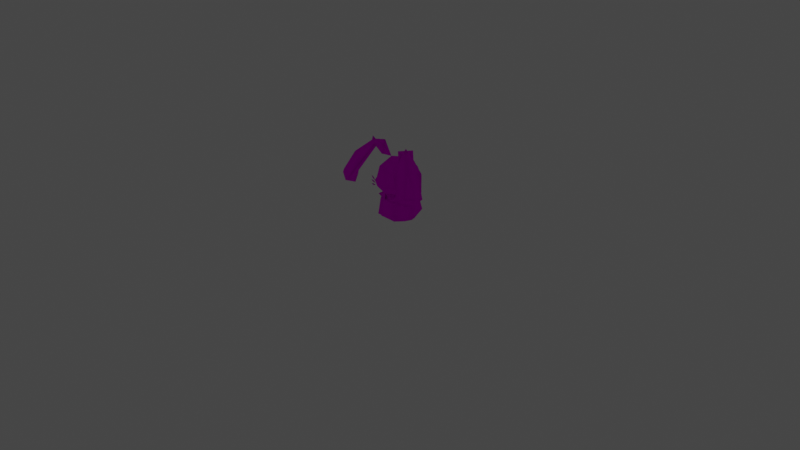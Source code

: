 # Source: rumble-fletchinder.blend  (saved by Blender 3.6.11; exported with 4.5.12 LTS)
import bpy
from mathutils import Matrix  # noqa: F401  (used for matrix-valued properties, if any)

bpy.ops.wm.read_factory_settings(use_empty=True)
scene = bpy.context.scene
scene.name = 'Scene'

# ---- collections
col_collection = bpy.data.collections.new('Collection'); scene.collection.children.link(col_collection)

# ---- images (referenced by path relative to the original .blend; pixels are not part of the script)
import os
ASSET_DIR = os.environ.get("B2B_ASSET_DIR", "")  # directory of the original .blend (textures are referenced by path, not embedded)
HERE = os.path.dirname(os.path.abspath(__file__))  # packed textures are extracted next to this script under _unpacked/

def load_image(name, relpath, width, height, colorspace="sRGB"):
    """Load a texture the original file referenced (path relative to the .blend, or extracted next to this script)."""
    p = next((c for c in (os.path.join(HERE, relpath), os.path.join(ASSET_DIR, relpath)) if relpath and os.path.exists(c)), "")
    if p:
        img = bpy.data.images.load(p, check_existing=True)
        img.name = name
    else:  # same state as the original file: an image datablock whose file is absent (Cycles renders it pink)
        img = bpy.data.images.new(name, width, height)
        img.source = "FILE"
        img.filepath = "//" + (relpath or name)
    img.colorspace_settings.name = colorspace
    return img
img_pii_horuudo_body_c_png = load_image('Pii_HORUUDO_body_C.png', 'Pii_HORUUDO_body_C.png', 1024, 1024, 'sRGB')
img_pii_horubii_body_png_001 = load_image('Pii_HORUBII_body.png.001', 'Pii_HORUBII_body.png', 1024, 1024, 'Non-Color')
img_pii_horuudo_eye_c_png = load_image('Pii_HORUUDO_eye_C.png', 'Pii_HORUUDO_eye_C.png', 1024, 1024, 'sRGB')

# ---- materials (node trees are filled in below, after node groups)
mat_pii_horuudo_body = bpy.data.materials.new('Pii_HORUUDO_body')
mat_pii_horuudo_body.surface_render_method = 'BLENDED'
mat_pii_horuudo_body.blend_method = 'BLEND'
mat_pii_horuudo_body.use_transparency_overlap = False
mat_pii_horuudo_body.show_transparent_back = False
mat_pii_horuudo_body.use_transparent_shadow = False
mat_pii_horuudo_body.diffuse_color = (0.942, 0.942, 0.942, 1.0)
mat_pii_horuudo_body.roughness = 0.5528
mat_pii_horuudo_body.specular_intensity = 1.0
mat_pii_horuudo_body.metallic = 1.0
mat_pii_horuudo_eye = bpy.data.materials.new('Pii_HORUUDO_eye')
mat_pii_horuudo_eye.surface_render_method = 'BLENDED'
mat_pii_horuudo_eye.blend_method = 'BLEND'
mat_pii_horuudo_eye.use_transparency_overlap = False
mat_pii_horuudo_eye.show_transparent_back = False
mat_pii_horuudo_eye.use_transparent_shadow = False
mat_pii_horuudo_eye.diffuse_color = (0.942, 0.942, 0.942, 1.0)
mat_pii_horuudo_eye.roughness = 0.5528
mat_pii_horuudo_eye.specular_intensity = 1.0
mat_pii_horuudo_eye.metallic = 1.0
mat_material = bpy.data.materials.new('Material')
mat_material.alpha_threshold = 0.0
mat_material.use_transparent_shadow = False
mat_material.roughness = 0.5
mat_material.line_color = (0.0, 0.0, 0.0, 1.0)

# ---- material node trees
mat_pii_horuudo_body.use_nodes = True; mat_pii_horuudo_body.node_tree.nodes.clear()
_N = mat_pii_horuudo_body.node_tree.nodes; _L = mat_pii_horuudo_body.node_tree.links
n0 = _N.new('ShaderNodeBsdfPrincipled'); n0.name = 'Principled BSDF'; n0.location = (10, 300)
n0.distribution = 'GGX'
n0.subsurface_method = 'RANDOM_WALK_SKIN'
n0.inputs[2].default_value = 0.0
n0.inputs[3].default_value = 1.45
n0.inputs[13].default_value = 0.0
n0.inputs[27].default_value = (0.0, 0.0, 0.0, 1.0)
n0.inputs[28].default_value = 1.0
n1 = _N.new('ShaderNodeOutputMaterial'); n1.name = 'Material Output'; n1.location = (300, 300)
n2 = _N.new('ShaderNodeNormalMap'); n2.name = 'Normal Map'; n2.location = (-300, -300)
n2.label = 'Normal/Map'
n3 = _N.new('ShaderNodeTexImage'); n3.name = 'Image Texture'; n3.location = (-300, 600)
n3.image = img_pii_horuudo_body_c_png
n3.interpolation = 'Closest'
n3.extension = 'MIRROR'
n4 = _N.new('ShaderNodeTexImage'); n4.name = 'Image Texture.001'; n4.location = (-300, 0)
n4.image = img_pii_horubii_body_png_001
_L.new(n0.outputs[0], n1.inputs[0])
_L.new(n2.outputs[0], n0.inputs[5])
_L.new(n3.outputs[0], n0.inputs[0])
_L.new(n4.outputs[1], n0.inputs[4])
n1.is_active_output = True
mat_pii_horuudo_eye.use_nodes = True; mat_pii_horuudo_eye.node_tree.nodes.clear()
_N = mat_pii_horuudo_eye.node_tree.nodes; _L = mat_pii_horuudo_eye.node_tree.links
n0 = _N.new('ShaderNodeBsdfPrincipled'); n0.name = 'Principled BSDF'; n0.location = (10, 300)
n0.distribution = 'GGX'
n0.subsurface_method = 'RANDOM_WALK_SKIN'
n0.inputs[2].default_value = 0.0
n0.inputs[3].default_value = 1.45
n0.inputs[13].default_value = 0.0
n0.inputs[27].default_value = (0.0, 0.0, 0.0, 1.0)
n0.inputs[28].default_value = 1.0
n1 = _N.new('ShaderNodeOutputMaterial'); n1.name = 'Material Output'; n1.location = (300, 300)
n2 = _N.new('ShaderNodeNormalMap'); n2.name = 'Normal Map'; n2.location = (-300, -300)
n2.label = 'Normal/Map'
n3 = _N.new('ShaderNodeTexImage'); n3.name = 'Image Texture'; n3.location = (-300, 600)
n3.image = img_pii_horuudo_eye_c_png
n3.interpolation = 'Closest'
n3.extension = 'MIRROR'
n4 = _N.new('ShaderNodeTexImage'); n4.name = 'Image Texture.001'; n4.location = (-300, 0)
n4.image = img_pii_horubii_body_png_001
_L.new(n0.outputs[0], n1.inputs[0])
_L.new(n2.outputs[0], n0.inputs[5])
_L.new(n3.outputs[0], n0.inputs[0])
_L.new(n4.outputs[1], n0.inputs[4])
n1.is_active_output = True
mat_material.use_nodes = True; mat_material.node_tree.nodes.clear()
_N = mat_material.node_tree.nodes; _L = mat_material.node_tree.links
n0 = _N.new('ShaderNodeOutputMaterial'); n0.name = 'Material Output'; n0.location = (300, 300)
n1 = _N.new('ShaderNodeBsdfPrincipled'); n1.name = 'Principled BSDF'; n1.location = (10, 300)
n1.distribution = 'GGX'
n1.subsurface_method = 'RANDOM_WALK_SKIN'
n1.inputs[3].default_value = 1.45
n1.inputs[27].default_value = (0.0, 0.0, 0.0, 1.0)
n1.inputs[28].default_value = 1.0
_L.new(n1.outputs[0], n0.inputs[0])
n0.is_active_output = True

# ---- world
world_world = bpy.data.worlds.new('World'); scene.world = world_world
world_world.use_nodes = True; world_world.node_tree.nodes.clear()
_N = world_world.node_tree.nodes; _L = world_world.node_tree.links
n0 = _N.new('ShaderNodeOutputWorld'); n0.name = 'World Output'; n0.location = (300, 300)
n1 = _N.new('ShaderNodeBackground'); n1.name = 'Background'; n1.location = (10, 300)
n1.inputs[0].default_value = (0.05088, 0.05088, 0.05088, 1.0)
_L.new(n1.outputs[0], n0.inputs[0])
n0.is_active_output = True
world_world.color = (0.05088, 0.05088, 0.05088)
world_world.use_sun_shadow = False
world_world.sun_shadow_jitter_overblur = 0.0

# ---- cameras
cam_camera = bpy.data.cameras.new('Camera')
cam_camera.clip_end = 100.0
cam_camera.ortho_scale = 7.314

# ---- lights
light_light = bpy.data.lights.new('Light', 'POINT')
light_light.transmission_factor = 0.0
light_light.energy = 1000.0
light_light.shadow_soft_size = 0.1
light_light.shadow_maximum_resolution = 0.006
light_light.use_absolute_resolution = True

# ---- meshes
me_merged = bpy.data.meshes.new('merged')
me_merged.from_pydata([(0.09522, 0.05525, -0.1964), (0.06791, 0.2974, -0.1451), (-0.06791, 0.2974, -0.1451), (-0.09522, 0.05525, -0.1964), (-5.974e-10, 0.02317, 0.0), (0.09522, 0.05525, 0.1595), (-0.09522, 0.05525, 0.1595), (0.08118, 0.2477, 0.1476), (-0.08118, 0.2477, 0.1476), (-0.09522, 0.05525, -0.1964), (-0.06791, 0.2974, -0.1451), (-0.1624, 0.2477, -2.681e-08), (-0.1904, 0.05525, 0.001021), (-0.08298, 0.0, 0.0), (-0.09522, 0.05525, 0.1595), (-0.08118, 0.2477, 0.1476), (-0.1624, 0.2477, -2.681e-08), (-0.08298, 0.0, 0.0), (-5.974e-10, 0.02317, 0.0), (0.09522, 0.05525, 0.1595), (0.08118, 0.2477, 0.1476), (0.1624, 0.2477, -1.357e-09), (0.1904, 0.05525, 0.001021), (0.08298, 0.0, 0.0), (0.09522, 0.05525, -0.1964), (0.06791, 0.2974, -0.1451), (0.1624, 0.2477, -1.357e-09), (0.08298, 0.0, 0.0), (-5.974e-10, 0.02317, 0.0), (0.06791, 0.2974, -0.1451), (-2.392e-09, 0.3137, -4.228e-09), (-0.06791, 0.2974, -0.1451), (-0.1358, 0.2974, -2.483e-08), (-0.06791, 0.2974, 0.1203), (0.06791, 0.2974, 0.1203), (0.1358, 0.2974, -4.393e-09), (-0.1624, 0.2477, -2.681e-08), (-0.08118, 0.2477, 0.1476), (0.08118, 0.2477, 0.1476), (0.1624, 0.2477, -1.357e-09), (0.1624, 0.2715, 0.1306), (-0.1624, 0.2715, 0.1306), (-0.02686, 0.2618, 0.1681), (-0.1624, 0.2715, 0.1306), (-0.06791, 0.2974, 0.1203), (-0.08118, 0.2477, 0.1476), (-0.02686, 0.2618, 0.1681), (-0.08118, 0.2477, 0.1476), (-0.1624, 0.2715, 0.1306), (0.02686, 0.2618, 0.1681), (0.08118, 0.2477, 0.1476), (0.06791, 0.2974, 0.1203), (0.1624, 0.2715, 0.1306), (0.02686, 0.2618, 0.1681), (0.1624, 0.2715, 0.1306), (0.08118, 0.2477, 0.1476), (-0.1113, 0.07903, -0.2168), (0.1113, 0.07903, -0.2168), (0.09487, 0.2577, -0.1726), (-0.09487, 0.2577, -0.1726), (-0.2167, 0.07903, 0.001225), (-0.1897, 0.2577, -3.22e-08), (0.1897, 0.2577, -3.646e-09), (0.2167, 0.07903, 0.001225), (-7.165e-10, 0.0297, 0.0), (-7.165e-10, 0.0297, 0.0), (-2.868e-09, 0.3041, -3.415e-09), (-2.868e-09, 0.3041, -3.415e-09), (-2.868e-09, 0.3041, -3.415e-09), (-7.165e-10, 0.0297, 0.0), (0.1142, 0.07903, 0.1815), (-0.1142, 0.07903, 0.1815), (-0.09487, 0.2577, 0.1645), (0.09487, 0.2577, 0.1645), (-7.165e-10, 0.0297, 0.0), (-2.868e-09, 0.3041, -3.415e-09), (-0.1897, 0.2577, -3.22e-08), (-2.868e-09, 0.3041, -3.415e-09), (-0.2167, 0.07903, 0.001225), (-7.165e-10, 0.0297, 0.0), (0.2167, 0.07903, 0.001225), (-7.165e-10, 0.0297, 0.0), (0.1897, 0.2577, -3.646e-09), (-2.868e-09, 0.3041, -3.415e-09), (0.1575, 0.4008, 0.175), (0.2051, 0.3915, 0.1598), (0.2051, 0.41, 0.1598), (0.2527, 0.4008, 0.1445), (0.2079, 0.4008, 0.1686), (0.1575, 0.4228, 0.175), (0.2055, 0.4295, 0.1596), (0.2, 0.4471, 0.1614), (0.248, 0.4538, 0.146), (0.2055, 0.4383, 0.1693), (0.1575, 0.3787, 0.175), (0.2014, 0.3573, 0.161), (0.2058, 0.3752, 0.1595), (0.2497, 0.3538, 0.1455), (0.2064, 0.3662, 0.1691), (0.5041, 0.4845, 0.285), (0.3778, 0.6994, 0.2454), (0.4906, 0.497, 0.1714), (0.4485, 0.4811, 0.3505), (0.3337, 0.4874, 0.3562), (0.2388, 0.6431, 0.3029), (0.4146, 0.6538, 0.09573), (0.231, 0.8417, 0.1281), (0.1916, 0.7988, 0.1515), (0.231, 0.8417, 0.1281), (0.2498, 0.8023, 0.08289), (0.1195, 0.7133, 0.1235), (0.2148, 0.7192, 0.01121), (0.1025, 0.6614, 0.009674), (0.2141, 0.763, 0.1096), (0.422, 0.5048, 0.1537), (0.2498, 0.8023, 0.08289), (0.2141, 0.763, 0.1096), (0.4146, 0.6538, 0.09573), (0.4906, 0.497, 0.1714), (0.3046, 0.4976, 0.2919), (0.1916, 0.7988, 0.1515), (0.2388, 0.6431, 0.3029), (0.3337, 0.4874, 0.3562), (0.3455, 0.4356, 0.3737), (0.4325, 0.3905, 0.3323), (0.3135, 0.4013, 0.3039), (0.4401, 0.409, 0.1547), (0.422, 0.5048, 0.1537), (0.3046, 0.4976, 0.2919), (0.4882, 0.3938, 0.2667), (0.5124, 0.4458, 0.1771), (0.4485, 0.4811, 0.3505), (0.5041, 0.4845, 0.285), (0.5124, 0.4458, 0.1771), (0.4906, 0.497, 0.1714), (0.3455, 0.4356, 0.3737), (0.3337, 0.4874, 0.3562), (0.3337, 0.4874, 0.3562), (0.3455, 0.4356, 0.3737), (0.5124, 0.4458, 0.1771), (0.4906, 0.497, 0.1714), (0.231, 0.8417, 0.1281), (0.1039, 0.8029, 0.1149), (0.1992, 0.8087, 0.002619), (0.2498, 0.8023, 0.08289), (0.1916, 0.7988, 0.1515), (0.1025, 0.6614, 0.009674), (0.2148, 0.7192, 0.01121), (0.1195, 0.7133, 0.1235), (0.2148, 0.7192, 0.01121), (0.2498, 0.8023, 0.08289), (0.2498, 0.8023, 0.08289), (0.2141, 0.763, 0.1096), (0.1195, 0.7133, 0.1235), (0.1916, 0.7988, 0.1515), (0.1916, 0.7988, 0.1515), (0.2018, 0.8165, 0.1019), (0.2354, 0.8756, 0.1336), (0.2049, 0.808, 0.1452), (0.2049, 0.808, 0.1452), (0.2354, 0.8756, 0.1336), (0.2485, 0.8021, 0.1409), (0.2485, 0.8021, 0.1409), (0.2354, 0.8756, 0.1336), (0.2453, 0.8105, 0.09759), (0.2453, 0.8105, 0.09759), (0.2354, 0.8756, 0.1336), (0.2018, 0.8165, 0.1019), (-0.1575, 0.4008, 0.175), (-0.2051, 0.41, 0.1598), (-0.2051, 0.3915, 0.1598), (-0.2527, 0.4008, 0.1445), (-0.2079, 0.4008, 0.1686), (-0.1575, 0.4228, 0.175), (-0.2, 0.4471, 0.1614), (-0.2055, 0.4295, 0.1596), (-0.248, 0.4538, 0.146), (-0.2055, 0.4383, 0.1693), (-0.1575, 0.3787, 0.175), (-0.2058, 0.3752, 0.1595), (-0.2014, 0.3573, 0.161), (-0.2497, 0.3538, 0.1455), (-0.2064, 0.3662, 0.1691), (-0.5041, 0.4845, 0.285), (-0.4906, 0.497, 0.1714), (-0.3778, 0.6994, 0.2454), (-0.4485, 0.4811, 0.3505), (-0.3337, 0.4874, 0.3562), (-0.2388, 0.6431, 0.3029), (-0.4146, 0.6538, 0.09573), (-0.231, 0.8417, 0.1281), (-0.1916, 0.7988, 0.1515), (-0.2498, 0.8023, 0.08289), (-0.231, 0.8417, 0.1281), (-0.1195, 0.7133, 0.1235), (-0.1025, 0.6614, 0.009674), (-0.2148, 0.7192, 0.01121), (-0.2141, 0.763, 0.1096), (-0.422, 0.5048, 0.1537), (-0.2141, 0.763, 0.1096), (-0.2498, 0.8023, 0.08289), (-0.4146, 0.6538, 0.09573), (-0.4906, 0.497, 0.1714), (-0.3046, 0.4976, 0.2919), (-0.1916, 0.7988, 0.1515), (-0.2388, 0.6431, 0.3029), (-0.3337, 0.4874, 0.3562), (-0.3455, 0.4356, 0.3737), (-0.3135, 0.4013, 0.3039), (-0.4325, 0.3905, 0.3323), (-0.4401, 0.409, 0.1547), (-0.422, 0.5048, 0.1537), (-0.3046, 0.4976, 0.2919), (-0.4882, 0.3938, 0.2667), (-0.5124, 0.4458, 0.1771), (-0.4485, 0.4811, 0.3505), (-0.5041, 0.4845, 0.285), (-0.5124, 0.4458, 0.1771), (-0.4906, 0.497, 0.1714), (-0.3455, 0.4356, 0.3737), (-0.3337, 0.4874, 0.3562), (-0.3337, 0.4874, 0.3562), (-0.3455, 0.4356, 0.3737), (-0.5124, 0.4458, 0.1771), (-0.4906, 0.497, 0.1714), (-0.231, 0.8417, 0.1281), (-0.1992, 0.8087, 0.002619), (-0.1039, 0.8029, 0.1149), (-0.2498, 0.8023, 0.08289), (-0.1916, 0.7988, 0.1515), (-0.1025, 0.6614, 0.009674), (-0.2148, 0.7192, 0.01121), (-0.1195, 0.7133, 0.1235), (-0.2498, 0.8023, 0.08289), (-0.2148, 0.7192, 0.01121), (-0.2498, 0.8023, 0.08289), (-0.2141, 0.763, 0.1096), (-0.1916, 0.7988, 0.1515), (-0.1195, 0.7133, 0.1235), (-0.1916, 0.7988, 0.1515), (-0.2018, 0.8165, 0.1019), (-0.2049, 0.808, 0.1452), (-0.2354, 0.8756, 0.1336), (-0.2049, 0.808, 0.1452), (-0.2485, 0.8021, 0.1409), (-0.2354, 0.8756, 0.1336), (-0.2485, 0.8021, 0.1409), (-0.2453, 0.8105, 0.09759), (-0.2354, 0.8756, 0.1336), (-0.2453, 0.8105, 0.09759), (-0.2018, 0.8165, 0.1019), (-0.2354, 0.8756, 0.1336), (0.0, 0.2945, 0.001482), (0.0, 0.3161, -0.1046), (-0.1253, 0.3217, 0.001482), (0.0, 0.3161, -0.1046), (-0.1477, 0.396, -0.1529), (-4.924e-10, 0.362, -0.1948), (-9.848e-10, 0.4476, -0.2133), (-0.1449, 0.4888, -0.1612), (-0.2033, 0.48, 0.001482), (-0.1997, 0.385, 0.001482), (-0.1253, 0.3217, 0.001482), (-0.1918, 0.4178, 0.06417), (-0.164, 0.458, 0.1509), (-0.1262, 0.5815, -0.1304), (0.0, 0.5177, -0.1819), (-0.1803, 0.5815, 0.001482), (-0.138, 0.5815, 0.1362), (0.0, 0.6425, -0.128), (-0.1091, 0.6581, 0.001482), (-0.1091, 0.6581, 0.001482), (0.0, 0.6823, 0.001482), (-0.1091, 0.6581, 0.001482), (-0.1091, 0.6581, 0.001482), (0.0, 0.6631, 0.1141), (0.0, 0.6823, 0.001482), (-0.1091, 0.6581, 0.001482), (0.0, 0.6631, 0.1141), (0.0, 0.5815, 0.195), (0.0, 0.2945, 0.001482), (-0.1253, 0.3217, 0.001482), (0.0, 0.3257, 0.1563), (-0.1627, 0.3539, 0.1475), (-0.1997, 0.385, 0.001482), (-9.848e-10, 0.3734, 0.2208), (-0.1918, 0.4178, 0.06417), (-0.1843, 0.4202, 0.1606), (-0.164, 0.458, 0.1509), (-0.1152, 0.4291, 0.2007), (-2.848e-10, 0.4143, 0.2315), (-0.08873, 0.4657, 0.1899), (0.0, 0.4364, 0.2168), (0.0, 0.2945, 0.001482), (0.0, 0.3257, 0.1563), (0.1253, 0.3217, 0.001482), (0.1627, 0.3539, 0.1475), (-9.848e-10, 0.3734, 0.2208), (0.1997, 0.385, 0.001482), (0.1918, 0.4178, 0.06417), (0.1843, 0.4202, 0.1606), (0.164, 0.458, 0.1509), (0.1152, 0.4291, 0.2007), (-2.848e-10, 0.4143, 0.2315), (0.08873, 0.4657, 0.1899), (0.0, 0.4364, 0.2168), (0.0, 0.2945, 0.001482), (0.1253, 0.3217, 0.001482), (0.0, 0.3161, -0.1046), (0.1477, 0.396, -0.1529), (0.0, 0.3161, -0.1046), (-4.924e-10, 0.362, -0.1948), (-9.848e-10, 0.4476, -0.2133), (0.1449, 0.4888, -0.1612), (0.2033, 0.48, 0.001482), (0.1997, 0.385, 0.001482), (0.1253, 0.3217, 0.001482), (0.1918, 0.4178, 0.06417), (0.164, 0.458, 0.1509), (0.138, 0.5815, 0.1362), (0.1803, 0.5815, 0.001482), (0.1262, 0.5815, -0.1304), (0.1091, 0.6581, 0.001482), (0.0, 0.5177, -0.1819), (0.0, 0.6425, -0.128), (0.1091, 0.6581, 0.001482), (0.0, 0.5815, 0.195), (0.0, 0.6631, 0.1141), (0.0, 0.6631, 0.1141), (0.1091, 0.6581, 0.001482), (0.0, 0.6823, 0.001482), (0.1091, 0.6581, 0.001482), (0.0, 0.6823, 0.001482), (0.1091, 0.6581, 0.001482), (-2.384e-08, 0.2099, -0.3147), (-2.384e-08, 0.1845, -0.2475), (-0.02297, 0.1667, -0.262), (-2.921e-08, 0.1235, -0.2093), (0.02297, 0.1667, -0.262), (-2.384e-08, 0.149, -0.2766), (-2.921e-08, 0.1235, -0.2093), (-2.384e-08, 0.149, -0.2766), (-2.384e-08, 0.1845, -0.2475), (-2.384e-08, 0.2099, -0.3147), (0.0119, 0.1354, -0.2451), (-1.513e-08, 0.1256, -0.2112), (-0.0119, 0.1354, -0.2451), (-1.235e-08, 0.1452, -0.279), (-1.235e-08, 0.124, -0.2484), (-1.235e-08, 0.1452, -0.279), (-0.0119, 0.1354, -0.2451), (-1.513e-08, 0.1256, -0.2112), (0.0119, 0.1354, -0.2451), (-1.235e-08, 0.124, -0.2484), (-1.513e-08, 0.1256, -0.2112), (0.0, 0.4364, 0.2168), (-0.08873, 0.4657, 0.1899), (0.0, 0.5815, 0.195), (-0.138, 0.5815, 0.1362), (-0.164, 0.458, 0.1509), (0.0, 0.4364, 0.2168), (0.0, 0.5815, 0.195), (0.08873, 0.4657, 0.1899), (0.138, 0.5815, 0.1362), (0.164, 0.458, 0.1509)], [], [(2, 1, 0), (3, 2, 0), (0, 4, 3), (6, 4, 5), (5, 7, 6), (7, 8, 6), (11, 10, 9), (12, 11, 9), (9, 13, 12), (12, 13, 14), (14, 15, 12), (15, 16, 12), (9, 18, 17), (17, 18, 14), (21, 20, 19), (22, 21, 19), (19, 23, 22), (22, 23, 24), (24, 25, 22), (25, 26, 22), (19, 28, 27), (27, 28, 24), (31, 30, 29), (32, 30, 31), (33, 30, 32), (34, 30, 33), (35, 30, 34), (29, 30, 35), (36, 32, 31), (34, 33, 37), (38, 34, 37), (29, 35, 39), (40, 39, 35), (38, 39, 40), (40, 35, 34), (36, 41, 32), (36, 37, 41), (41, 33, 32), (44, 43, 42), (45, 44, 42), (48, 47, 46), (51, 50, 49), (52, 51, 49), (55, 54, 53), (58, 57, 56), (59, 58, 56), (59, 56, 60), (61, 59, 60), (58, 62, 57), (62, 63, 57), (57, 64, 56), (65, 60, 56), (59, 66, 58), (61, 67, 59), (58, 68, 62), (63, 69, 57), (72, 71, 70), (73, 72, 70), (71, 74, 70), (73, 75, 72), (72, 76, 71), (72, 77, 76), (76, 78, 71), (79, 71, 78), (73, 70, 80), (80, 70, 81), (82, 73, 80), (82, 83, 73), (86, 85, 84), (86, 87, 85), (88, 86, 84), (88, 87, 86), (88, 84, 85), (87, 88, 85), (91, 90, 89), (91, 92, 90), (93, 91, 89), (93, 92, 91), (93, 89, 90), (92, 93, 90), (96, 95, 94), (96, 97, 95), (98, 96, 94), (98, 97, 96), (98, 94, 95), (97, 98, 95), (101, 100, 99), (99, 100, 102), (102, 100, 103), (104, 103, 100), (105, 100, 101), (106, 100, 105), (106, 104, 100), (104, 106, 107), (109, 108, 105), (112, 111, 110), (113, 110, 111), (116, 115, 114), (115, 117, 114), (118, 114, 117), (119, 116, 114), (119, 120, 116), (119, 121, 120), (121, 119, 122), (125, 124, 123), (125, 126, 124), (127, 126, 125), (128, 127, 125), (124, 126, 129), (129, 126, 130), (123, 124, 131), (129, 131, 124), (129, 132, 131), (130, 132, 129), (126, 127, 133), (133, 127, 134), (135, 128, 125), (135, 136, 128), (138, 131, 137), (140, 132, 139), (143, 142, 141), (144, 143, 141), (142, 145, 141), (143, 146, 142), (143, 147, 146), (146, 148, 142), (150, 149, 143), (152, 149, 151), (154, 153, 152), (142, 153, 155), (158, 157, 156), (161, 160, 159), (164, 163, 162), (167, 166, 165), (170, 169, 168), (171, 169, 170), (169, 172, 168), (171, 172, 169), (168, 172, 170), (172, 171, 170), (175, 174, 173), (176, 174, 175), (174, 177, 173), (176, 177, 174), (173, 177, 175), (177, 176, 175), (180, 179, 178), (181, 179, 180), (179, 182, 178), (181, 182, 179), (178, 182, 180), (182, 181, 180), (185, 184, 183), (185, 183, 186), (185, 186, 187), (187, 188, 185), (185, 189, 184), (185, 190, 189), (188, 190, 185), (190, 188, 191), (193, 192, 189), (196, 195, 194), (194, 197, 196), (200, 199, 198), (201, 200, 198), (198, 202, 201), (199, 203, 198), (204, 203, 199), (205, 203, 204), (203, 205, 206), (209, 208, 207), (210, 208, 209), (210, 211, 208), (211, 212, 208), (210, 209, 213), (210, 213, 214), (209, 207, 215), (215, 213, 209), (216, 213, 215), (216, 214, 213), (211, 210, 217), (211, 217, 218), (212, 219, 208), (220, 219, 212), (215, 222, 221), (216, 224, 223), (227, 226, 225), (226, 228, 225), (229, 227, 225), (230, 226, 227), (231, 226, 230), (232, 230, 227), (234, 233, 226), (234, 236, 235), (238, 237, 236), (238, 227, 239), (242, 241, 240), (245, 244, 243), (248, 247, 246), (251, 250, 249), (254, 253, 252), (254, 256, 255), (255, 256, 257), (257, 256, 258), (258, 256, 259), (259, 256, 260), (260, 256, 261), (262, 261, 256), (263, 260, 261), (263, 264, 260), (260, 265, 259), (259, 265, 266), (258, 259, 266), (260, 267, 265), (260, 268, 267), (264, 268, 260), (265, 269, 266), (265, 270, 269), (267, 271, 265), (268, 271, 267), (269, 273, 272), (268, 275, 274), (277, 275, 276), (279, 278, 268), (282, 281, 280), (282, 283, 281), (281, 283, 284), (282, 285, 283), (286, 284, 283), (283, 287, 286), (286, 287, 288), (289, 283, 285), (289, 287, 283), (288, 287, 289), (290, 289, 285), (290, 291, 289), (291, 288, 289), (291, 290, 292), (295, 294, 293), (295, 296, 294), (294, 296, 297), (295, 298, 296), (299, 296, 298), (300, 296, 299), (300, 299, 301), (302, 296, 300), (296, 302, 297), (302, 300, 301), (303, 297, 302), (304, 302, 301), (303, 302, 304), (303, 304, 305), (308, 307, 306), (310, 309, 307), (310, 311, 309), (309, 311, 312), (313, 309, 312), (314, 309, 313), (309, 314, 315), (316, 309, 315), (317, 315, 314), (318, 317, 314), (314, 319, 318), (319, 314, 320), (321, 314, 313), (321, 320, 314), (320, 322, 319), (321, 322, 320), (321, 313, 323), (312, 323, 313), (323, 324, 321), (321, 324, 325), (319, 327, 326), (319, 329, 328), (328, 331, 330), (333, 324, 332), (336, 335, 334), (337, 335, 336), (338, 335, 337), (336, 334, 339), (334, 338, 339), (340, 336, 339), (338, 337, 341), (338, 343, 342), (346, 345, 344), (347, 346, 344), (350, 349, 348), (351, 350, 348), (349, 352, 348), (352, 354, 353), (357, 356, 355), (358, 356, 357), (356, 358, 359), (362, 361, 360), (362, 363, 361), (364, 363, 362)])
me_merged.polygons.foreach_set('use_smooth', [True] * 296)
me_merged.polygons.foreach_set('material_index', [0, 0, 0, 0, 0, 0, 0, 0, 0, 0, 0, 0, 0, 0, 0, 0, 0, 0, 0, 0, 0, 0, 0, 0, 0, 0, 0, 0, 0, 0, 0, 0, 0, 0, 0, 0, 0, 0, 0, 0, 0, 0, 0, 0, 0, 0, 0, 0, 0, 0, 0, 0, 0, 0, 0, 0, 0, 0, 0, 0, 0, 0, 0, 0, 0, 0, 0, 0, 0, 0, 0, 0, 0, 0, 0, 0, 0, 0, 0, 0, 0, 0, 0, 0, 0, 0, 0, 0, 0, 0, 0, 0, 0, 0, 0, 0, 0, 0, 0, 0, 0, 0, 0, 0, 0, 0, 0, 0, 0, 0, 0, 0, 0, 0, 0, 0, 0, 0, 0, 0, 0, 0, 0, 0, 0, 0, 0, 0, 0, 0, 0, 0, 0, 0, 0, 0, 0, 0, 0, 0, 0, 0, 0, 0, 0, 0, 0, 0, 0, 0, 0, 0, 0, 0, 0, 0, 0, 0, 0, 0, 0, 0, 0, 0, 0, 0, 0, 0, 0, 0, 0, 0, 0, 0, 0, 0, 0, 0, 0, 0, 0, 0, 0, 0, 0, 0, 0, 0, 0, 0, 0, 0, 0, 0, 0, 0, 0, 0, 0, 0, 0, 0, 0, 0, 0, 0, 0, 0, 0, 0, 0, 0, 0, 0, 0, 0, 0, 0, 0, 0, 0, 0, 0, 0, 0, 0, 0, 0, 0, 0, 0, 0, 0, 0, 0, 0, 0, 0, 0, 0, 0, 0, 0, 0, 0, 0, 0, 0, 0, 0, 0, 0, 0, 0, 0, 0, 0, 0, 0, 0, 0, 0, 0, 0, 0, 0, 0, 0, 0, 0, 0, 0, 0, 0, 0, 0, 0, 0, 0, 0, 0, 0, 0, 0, 0, 0, 0, 0, 0, 0, 1, 1, 1, 1, 1, 1])
_uv = me_merged.uv_layers.new(name='UV0')
_uv.uv.foreach_set('vector', [0.4551, 0.1424, 0.4551, 0.1424, 0.4608, 0.1099, 0.4608, 0.1099, 0.4551, 0.1424, 0.4608, 0.1099, 0.4608, 0.1099, 0.2152, 0.08986, 0.4608, 0.1099, 0.01578, 0.1099, 0.2152, 0.08986, 0.01578, 0.1099, 0.01578, 0.1099, 0.0, 0.1424, 0.01578, 0.1099, 0.0, 0.1424, 0.0, 0.1424, 0.01578, 0.1099, 0.2152, 0.1424, 0.4551, 0.1424, 0.4608, 0.1099, 0.2139, 0.1099, 0.2152, 0.1424, 0.4608, 0.1099, 0.4608, 0.1099, 0.2152, 0.0, 0.2139, 0.1099, 0.2139, 0.1099, 0.2152, 0.0, 0.01578, 0.1099, 0.01578, 0.1099, 0.0, 0.1424, 0.2139, 0.1099, 0.0, 0.1424, 0.2152, 0.1424, 0.2139, 0.1099, 0.4608, 0.1099, 0.2152, 0.08986, 0.2152, 0.0, 0.2152, 0.0, 0.2152, 0.08986, 0.01578, 0.1099, 0.2152, 0.1424, 0.0, 0.1424, 0.01578, 0.1099, 0.2139, 0.1099, 0.2152, 0.1424, 0.01578, 0.1099, 0.01578, 0.1099, 0.2152, 0.0, 0.2139, 0.1099, 0.2139, 0.1099, 0.2152, 0.0, 0.4608, 0.1099, 0.4608, 0.1099, 0.4551, 0.1424, 0.2139, 0.1099, 0.4551, 0.1424, 0.2152, 0.1424, 0.2139, 0.1099, 0.01578, 0.1099, 0.2152, 0.08986, 0.2152, 0.0, 0.2152, 0.0, 0.2152, 0.08986, 0.4608, 0.1099, -0.09318, 0.5727, 0.0, 0.3847, 0.09318, 0.5727, -0.1698, 0.3847, 0.0, 0.3847, -0.09318, 0.5727, -0.08489, 0.2343, 0.0, 0.3847, -0.1698, 0.3847, 0.08489, 0.2343, 0.0, 0.3847, -0.08489, 0.2343, 0.1698, 0.3847, 0.0, 0.3847, 0.08489, 0.2343, 0.09318, 0.5727, 0.0, 0.3847, 0.1698, 0.3847, -0.2029, 0.3847, -0.1698, 0.3847, -0.09318, 0.5727, 0.08489, 0.2343, -0.08489, 0.2343, -0.1015, 0.1793, 0.1015, 0.1793, 0.08489, 0.2343, -0.1015, 0.1793, 0.09318, 0.5727, 0.1698, 0.3847, 0.2029, 0.3847, 0.203, 0.2214, 0.2029, 0.3847, 0.1698, 0.3847, 0.1015, 0.1793, 0.2029, 0.3847, 0.203, 0.2214, 0.203, 0.2214, 0.1698, 0.3847, 0.08489, 0.2343, -0.2029, 0.3847, -0.203, 0.2214, -0.1698, 0.3847, -0.2029, 0.3847, -0.1015, 0.1793, -0.203, 0.2214, -0.203, 0.2214, -0.08489, 0.2343, -0.1698, 0.3847, 0.3119, 0.2267, 0.43, 0.2137, 0.2606, 0.1668, 0.3285, 0.1925, 0.3119, 0.2267, 0.2606, 0.1668, 0.43, 0.2137, 0.3285, 0.1925, 0.2606, 0.1668, 0.3119, 0.2267, 0.3285, 0.1925, 0.2606, 0.1668, 0.43, 0.2137, 0.3119, 0.2267, 0.2606, 0.1668, 0.3285, 0.1925, 0.43, 0.2137, 0.2606, 0.1668, 0.07303, 0.926, 0.1016, 0.7027, -0.1016, 0.7027, -0.07303, 0.926, 0.07303, 0.926, -0.1016, 0.7027, -0.07303, 0.926, -0.1016, 0.7027, -0.2708, 0.7027, -0.2372, 0.926, -0.07303, 0.926, -0.2708, 0.7027, 0.07303, 0.926, 0.2372, 0.926, 0.1016, 0.7027, 0.2372, 0.926, 0.2708, 0.7027, 0.1016, 0.7027, 0.1016, 0.7027, 2.98e-08, 0.641, -0.1016, 0.7027, 2.98e-08, 0.641, -0.2708, 0.7027, -0.1016, 0.7027, -0.07303, 0.926, 2.98e-08, 0.984, 0.07303, 0.926, -0.2372, 0.926, 2.98e-08, 0.984, -0.07303, 0.926, 0.07303, 0.926, 2.98e-08, 0.984, 0.2372, 0.926, 0.2708, 0.7027, 2.98e-08, 0.641, 0.1016, 0.7027, -0.07303, 0.926, -0.1043, 0.7027, 0.1043, 0.7027, 0.07303, 0.926, -0.07303, 0.926, 0.1043, 0.7027, -0.1043, 0.7027, 2.98e-08, 0.641, 0.1043, 0.7027, 0.07303, 0.926, 2.98e-08, 0.984, -0.07303, 0.926, -0.07303, 0.926, -0.2372, 0.926, -0.1043, 0.7027, -0.07303, 0.926, 2.98e-08, 0.984, -0.2372, 0.926, -0.2372, 0.926, -0.2708, 0.7027, -0.1043, 0.7027, 2.98e-08, 0.641, -0.1043, 0.7027, -0.2708, 0.7027, 0.07303, 0.926, 0.1043, 0.7027, 0.2708, 0.7027, 0.2708, 0.7027, 0.1043, 0.7027, 2.98e-08, 0.641, 0.2372, 0.926, 0.07303, 0.926, 0.2708, 0.7027, 0.2372, 0.926, 2.98e-08, 0.984, 0.07303, 0.926, 0.8108, 0.3132, 0.8108, 0.3009, 0.7792, 0.307, 0.8108, 0.3132, 0.8424, 0.307, 0.8108, 0.3009, 0.8127, 0.307, 0.8108, 0.3132, 0.7792, 0.307, 0.8127, 0.307, 0.8424, 0.307, 0.8108, 0.3132, 0.8127, 0.307, 0.7792, 0.307, 0.8108, 0.3009, 0.8424, 0.307, 0.8127, 0.307, 0.8108, 0.3009, 0.8074, 0.3378, 0.8111, 0.3261, 0.7792, 0.3216, 0.8074, 0.3378, 0.8393, 0.3423, 0.8111, 0.3261, 0.8111, 0.332, 0.8074, 0.3378, 0.7792, 0.3216, 0.8111, 0.332, 0.8393, 0.3423, 0.8074, 0.3378, 0.8111, 0.332, 0.7792, 0.3216, 0.8111, 0.3261, 0.8393, 0.3423, 0.8111, 0.332, 0.8111, 0.3261, 0.8113, 0.29, 0.8083, 0.2781, 0.7792, 0.2923, 0.8113, 0.29, 0.8404, 0.2758, 0.8083, 0.2781, 0.8117, 0.284, 0.8113, 0.29, 0.7792, 0.2923, 0.8117, 0.284, 0.8404, 0.2758, 0.8113, 0.29, 0.8117, 0.284, 0.7792, 0.2923, 0.8083, 0.2781, 0.8404, 0.2758, 0.8117, 0.284, 0.8083, 0.2781, 0.9914, 0.6653, 0.875, 0.8177, 0.91, 0.6189, 0.91, 0.6189, 0.875, 0.8177, 0.84, 0.6189, 0.84, 0.6189, 0.875, 0.8177, 0.7586, 0.6653, 0.752, 0.8177, 0.7586, 0.6653, 0.875, 0.8177, 0.998, 0.8177, 0.875, 0.8177, 0.9914, 0.6653, 0.875, 1.0, 0.875, 0.8177, 0.998, 0.8177, 0.875, 1.0, 0.752, 0.8177, 0.875, 0.8177, 0.752, 0.8177, 0.875, 1.0, 0.8243, 0.9805, 0.9257, 0.9805, 0.875, 1.0, 0.998, 0.8177, 0.8144, 0.4011, 0.8737, 0.477, 0.7551, 0.477, 0.8144, 0.5414, 0.7551, 0.477, 0.8737, 0.477, 0.625, 0.9609, 0.5821, 0.9805, 0.551, 0.7016, 0.5821, 0.9805, 0.505, 0.8177, 0.551, 0.7016, 0.5055, 0.673, 0.551, 0.7016, 0.505, 0.8177, 0.699, 0.7016, 0.625, 0.9609, 0.551, 0.7016, 0.699, 0.7016, 0.6679, 0.9805, 0.625, 0.9609, 0.699, 0.7016, 0.745, 0.8177, 0.6679, 0.9805, 0.745, 0.8177, 0.699, 0.7016, 0.7445, 0.673, 0.8073, 0.09805, 0.8504, 0.1621, 0.7838, 0.1567, 0.8073, 0.09805, 0.9424, 0.09805, 0.8504, 0.1621, 0.9372, 0.03065, 0.9424, 0.09805, 0.8073, 0.09805, 0.8125, 0.03065, 0.9372, 0.03065, 0.8073, 0.09805, 0.8504, 0.1621, 0.9424, 0.09805, 0.8993, 0.1621, 0.8993, 0.1621, 0.9424, 0.09805, 0.966, 0.1567, 0.7838, 0.1567, 0.8504, 0.1621, 0.8428, 0.2193, 0.8993, 0.1621, 0.8428, 0.2193, 0.8504, 0.1621, 0.8993, 0.1621, 0.9069, 0.2193, 0.8428, 0.2193, 0.966, 0.1567, 0.9069, 0.2193, 0.8993, 0.1621, 0.9424, 0.09805, 0.9372, 0.03065, 0.9983, 0.07801, 0.9983, 0.07801, 0.9372, 0.03065, 0.99, 0.04929, 0.7514, 0.07801, 0.8125, 0.03065, 0.8073, 0.09805, 0.7514, 0.07801, 0.7597, 0.04929, 0.8125, 0.03065, 0.7838, 0.1567, 0.8428, 0.2193, 0.7701, 0.193, 0.9796, 0.193, 0.9069, 0.2193, 0.966, 0.1567, 0.9969, 0.4048, 0.8781, 0.4048, 0.9375, 0.3193, 0.9738, 0.3487, 0.9969, 0.4048, 0.9375, 0.3193, 0.8781, 0.4048, 0.9012, 0.3487, 0.9375, 0.3193, 0.9969, 0.4048, 0.9375, 0.5189, 0.8781, 0.4048, 0.9969, 0.4048, 0.9968, 0.4365, 0.9375, 0.5189, 0.9375, 0.5189, 0.8782, 0.4365, 0.8781, 0.4048, 0.9738, 0.3487, 0.9968, 0.4365, 0.9969, 0.4048, 0.9375, 0.3732, 0.9968, 0.4365, 0.9738, 0.3487, 0.9012, 0.3487, 0.8782, 0.4365, 0.9375, 0.3732, 0.8781, 0.4048, 0.8782, 0.4365, 0.9012, 0.3487, 0.9234, 0.5343, 0.9375, 0.5907, 0.9093, 0.5343, 0.9375, 0.5343, 0.9375, 0.5907, 0.9234, 0.5343, 0.9516, 0.5343, 0.9375, 0.5907, 0.9375, 0.5343, 0.9657, 0.5343, 0.9375, 0.5907, 0.9516, 0.5343, 0.8108, 0.3009, 0.8108, 0.3132, 0.7792, 0.307, 0.8424, 0.307, 0.8108, 0.3132, 0.8108, 0.3009, 0.8108, 0.3132, 0.8127, 0.307, 0.7792, 0.307, 0.8424, 0.307, 0.8127, 0.307, 0.8108, 0.3132, 0.7792, 0.307, 0.8127, 0.307, 0.8108, 0.3009, 0.8127, 0.307, 0.8424, 0.307, 0.8108, 0.3009, 0.8111, 0.3261, 0.8074, 0.3378, 0.7792, 0.3216, 0.8393, 0.3423, 0.8074, 0.3378, 0.8111, 0.3261, 0.8074, 0.3378, 0.8111, 0.332, 0.7792, 0.3216, 0.8393, 0.3423, 0.8111, 0.332, 0.8074, 0.3378, 0.7792, 0.3216, 0.8111, 0.332, 0.8111, 0.3261, 0.8111, 0.332, 0.8393, 0.3423, 0.8111, 0.3261, 0.8083, 0.2781, 0.8113, 0.29, 0.7792, 0.2923, 0.8404, 0.2758, 0.8113, 0.29, 0.8083, 0.2781, 0.8113, 0.29, 0.8117, 0.284, 0.7792, 0.2923, 0.8404, 0.2758, 0.8117, 0.284, 0.8113, 0.29, 0.7792, 0.2923, 0.8117, 0.284, 0.8083, 0.2781, 0.8117, 0.284, 0.8404, 0.2758, 0.8083, 0.2781, 0.875, 0.8177, 0.9914, 0.6653, 0.91, 0.6189, 0.875, 0.8177, 0.91, 0.6189, 0.84, 0.6189, 0.875, 0.8177, 0.84, 0.6189, 0.7586, 0.6653, 0.7586, 0.6653, 0.752, 0.8177, 0.875, 0.8177, 0.875, 0.8177, 0.998, 0.8177, 0.9914, 0.6653, 0.875, 0.8177, 0.875, 1.0, 0.998, 0.8177, 0.752, 0.8177, 0.875, 1.0, 0.875, 0.8177, 0.875, 1.0, 0.752, 0.8177, 0.8243, 0.9805, 0.875, 1.0, 0.9257, 0.9805, 0.998, 0.8177, 0.8737, 0.477, 0.8144, 0.4011, 0.7551, 0.477, 0.7551, 0.477, 0.8144, 0.5414, 0.8737, 0.477, 0.5821, 0.9805, 0.625, 0.9609, 0.551, 0.7016, 0.505, 0.8177, 0.5821, 0.9805, 0.551, 0.7016, 0.551, 0.7016, 0.5055, 0.673, 0.505, 0.8177, 0.625, 0.9609, 0.699, 0.7016, 0.551, 0.7016, 0.6679, 0.9805, 0.699, 0.7016, 0.625, 0.9609, 0.745, 0.8177, 0.699, 0.7016, 0.6679, 0.9805, 0.699, 0.7016, 0.745, 0.8177, 0.7445, 0.673, 0.8504, 0.1621, 0.8073, 0.09805, 0.7838, 0.1567, 0.9424, 0.09805, 0.8073, 0.09805, 0.8504, 0.1621, 0.9424, 0.09805, 0.9372, 0.03065, 0.8073, 0.09805, 0.9372, 0.03065, 0.8125, 0.03065, 0.8073, 0.09805, 0.9424, 0.09805, 0.8504, 0.1621, 0.8993, 0.1621, 0.9424, 0.09805, 0.8993, 0.1621, 0.966, 0.1567, 0.8504, 0.1621, 0.7838, 0.1567, 0.8428, 0.2193, 0.8428, 0.2193, 0.8993, 0.1621, 0.8504, 0.1621, 0.9069, 0.2193, 0.8993, 0.1621, 0.8428, 0.2193, 0.9069, 0.2193, 0.966, 0.1567, 0.8993, 0.1621, 0.9372, 0.03065, 0.9424, 0.09805, 0.9983, 0.07801, 0.9372, 0.03065, 0.9983, 0.07801, 0.99, 0.04929, 0.8125, 0.03065, 0.7514, 0.07801, 0.8073, 0.09805, 0.7597, 0.04929, 0.7514, 0.07801, 0.8125, 0.03065, 0.8428, 0.2193, 0.7838, 0.1567, 0.7701, 0.193, 0.9069, 0.2193, 0.9796, 0.193, 0.966, 0.1567, 0.8781, 0.4048, 0.9969, 0.4048, 0.9375, 0.3193, 0.9969, 0.4048, 0.9738, 0.3487, 0.9375, 0.3193, 0.9012, 0.3487, 0.8781, 0.4048, 0.9375, 0.3193, 0.9375, 0.5189, 0.9969, 0.4048, 0.8781, 0.4048, 0.9968, 0.4365, 0.9969, 0.4048, 0.9375, 0.5189, 0.8782, 0.4365, 0.9375, 0.5189, 0.8781, 0.4048, 0.9968, 0.4365, 0.9738, 0.3487, 0.9969, 0.4048, 0.9968, 0.4365, 0.9375, 0.3732, 0.9738, 0.3487, 0.8782, 0.4365, 0.9012, 0.3487, 0.9375, 0.3732, 0.8782, 0.4365, 0.8781, 0.4048, 0.9012, 0.3487, 0.9375, 0.5907, 0.9234, 0.5343, 0.9093, 0.5343, 0.9375, 0.5907, 0.9375, 0.5343, 0.9234, 0.5343, 0.9375, 0.5907, 0.9516, 0.5343, 0.9375, 0.5343, 0.9375, 0.5907, 0.9657, 0.5343, 0.9516, 0.5343, 0.6888, 0.5332, 0.7074, 0.5323, 0.6888, 0.5285, 0.6888, 0.5332, 0.7159, 0.5463, 0.7074, 0.5323, 0.7074, 0.5323, 0.7159, 0.5463, 0.7233, 0.5403, 0.7233, 0.5403, 0.7159, 0.5463, 0.7265, 0.5553, 0.7265, 0.5553, 0.7159, 0.5463, 0.7174, 0.5626, 0.7174, 0.5626, 0.7159, 0.5463, 0.6888, 0.561, 0.6888, 0.561, 0.7159, 0.5463, 0.6888, 0.5444, 0.6888, 0.5332, 0.6888, 0.5444, 0.7159, 0.5463, 0.6778, 0.5501, 0.6888, 0.561, 0.6888, 0.5444, 0.6778, 0.5501, 0.6626, 0.5572, 0.6888, 0.561, 0.6888, 0.561, 0.712, 0.5788, 0.7174, 0.5626, 0.7174, 0.5626, 0.712, 0.5788, 0.721, 0.5676, 0.7265, 0.5553, 0.7174, 0.5626, 0.721, 0.5676, 0.6888, 0.561, 0.6888, 0.5788, 0.712, 0.5788, 0.6888, 0.561, 0.6652, 0.5788, 0.6888, 0.5788, 0.6626, 0.5572, 0.6652, 0.5788, 0.6888, 0.561, 0.712, 0.5788, 0.7116, 0.5895, 0.721, 0.5676, 0.712, 0.5788, 0.6888, 0.5923, 0.7116, 0.5895, 0.6888, 0.5788, 0.6888, 0.5923, 0.712, 0.5788, 0.6652, 0.5788, 0.6888, 0.5923, 0.6888, 0.5788, 0.7116, 0.5895, 0.6888, 0.5923, 0.6888, 0.5965, 0.6652, 0.5788, 0.6691, 0.5932, 0.6888, 0.5923, 0.6888, 0.5923, 0.6691, 0.5932, 0.6888, 0.5965, 0.6549, 0.5788, 0.6691, 0.5932, 0.6652, 0.5788, 0.3035, 0.4453, 0.4585, 0.2938, 0.3013, 0.264, 0.3035, 0.4453, 0.4901, 0.4798, 0.4585, 0.2938, 0.4585, 0.2938, 0.4901, 0.4798, 0.5674, 0.3479, 0.3035, 0.4453, 0.3035, 0.5216, 0.4901, 0.4798, 0.5636, 0.431, 0.5674, 0.3479, 0.4901, 0.4798, 0.4901, 0.4798, 0.5028, 0.5113, 0.5636, 0.431, 0.5636, 0.431, 0.5028, 0.5113, 0.5214, 0.549, 0.436, 0.5733, 0.4901, 0.4798, 0.3035, 0.5216, 0.436, 0.5733, 0.5028, 0.5113, 0.4901, 0.4798, 0.5214, 0.549, 0.5028, 0.5113, 0.436, 0.5733, 0.3013, 0.5652, 0.436, 0.5733, 0.3035, 0.5216, 0.3013, 0.5652, 0.4222, 0.6351, 0.436, 0.5733, 0.4222, 0.6351, 0.5214, 0.549, 0.436, 0.5733, 0.4222, 0.6351, 0.3013, 0.5652, 0.3013, 0.595, 0.4585, 0.2938, 0.3035, 0.4453, 0.3013, 0.264, 0.4585, 0.2938, 0.4901, 0.4798, 0.3035, 0.4453, 0.3035, 0.4453, 0.4901, 0.4798, 0.3035, 0.5216, 0.4585, 0.2938, 0.5674, 0.3479, 0.4901, 0.4798, 0.5636, 0.431, 0.4901, 0.4798, 0.5674, 0.3479, 0.5028, 0.5113, 0.4901, 0.4798, 0.5636, 0.431, 0.5028, 0.5113, 0.5636, 0.431, 0.5214, 0.549, 0.436, 0.5733, 0.4901, 0.4798, 0.5028, 0.5113, 0.4901, 0.4798, 0.436, 0.5733, 0.3035, 0.5216, 0.436, 0.5733, 0.5028, 0.5113, 0.5214, 0.549, 0.3013, 0.5652, 0.3035, 0.5216, 0.436, 0.5733, 0.4222, 0.6351, 0.436, 0.5733, 0.5214, 0.549, 0.3013, 0.5652, 0.436, 0.5733, 0.4222, 0.6351, 0.3013, 0.5652, 0.4222, 0.6351, 0.3013, 0.595, 0.7074, 0.5323, 0.6888, 0.5332, 0.6888, 0.5285, 0.7074, 0.5323, 0.7159, 0.5463, 0.6888, 0.5332, 0.7074, 0.5323, 0.7233, 0.5403, 0.7159, 0.5463, 0.7159, 0.5463, 0.7233, 0.5403, 0.7265, 0.5553, 0.7174, 0.5626, 0.7159, 0.5463, 0.7265, 0.5553, 0.6888, 0.561, 0.7159, 0.5463, 0.7174, 0.5626, 0.7159, 0.5463, 0.6888, 0.561, 0.6888, 0.5444, 0.6888, 0.5332, 0.7159, 0.5463, 0.6888, 0.5444, 0.6778, 0.5501, 0.6888, 0.5444, 0.6888, 0.561, 0.6626, 0.5572, 0.6778, 0.5501, 0.6888, 0.561, 0.6888, 0.561, 0.6652, 0.5788, 0.6626, 0.5572, 0.6652, 0.5788, 0.6888, 0.561, 0.6888, 0.5788, 0.712, 0.5788, 0.6888, 0.561, 0.7174, 0.5626, 0.712, 0.5788, 0.6888, 0.5788, 0.6888, 0.561, 0.6888, 0.5788, 0.6888, 0.5923, 0.6652, 0.5788, 0.712, 0.5788, 0.6888, 0.5923, 0.6888, 0.5788, 0.712, 0.5788, 0.7174, 0.5626, 0.721, 0.5676, 0.7265, 0.5553, 0.721, 0.5676, 0.7174, 0.5626, 0.721, 0.5676, 0.7116, 0.5895, 0.712, 0.5788, 0.712, 0.5788, 0.7116, 0.5895, 0.6888, 0.5923, 0.6652, 0.5788, 0.6691, 0.5932, 0.6549, 0.5788, 0.6652, 0.5788, 0.6888, 0.5923, 0.6691, 0.5932, 0.6691, 0.5932, 0.6888, 0.5923, 0.6888, 0.5965, 0.6888, 0.5923, 0.7116, 0.5895, 0.6888, 0.5965, 0.3125, 0.9375, 0.302, 0.9503, 0.3504, 0.9685, 0.2746, 0.9065, 0.302, 0.9503, 0.3125, 0.9375, 0.3125, 0.9375, 0.302, 0.9503, 0.2746, 0.9065, 0.3125, 0.9375, 0.3504, 0.9685, 0.323, 0.9247, 0.3504, 0.9685, 0.3125, 0.9375, 0.323, 0.9247, 0.2746, 0.9065, 0.3125, 0.9375, 0.323, 0.9247, 0.3125, 0.9375, 0.2746, 0.9065, 0.323, 0.9247, 0.3125, 0.9375, 0.3504, 0.9685, 0.302, 0.9503, 0.3003, 0.915, 0.276, 0.9079, 0.3003, 0.915, 0.3247, 0.922, 0.3003, 0.915, 0.3003, 0.915, 0.3003, 0.915, 0.3247, 0.922, 0.3027, 0.9068, 0.276, 0.9079, 0.3003, 0.915, 0.3027, 0.9068, 0.3247, 0.922, 0.3003, 0.915, 0.3027, 0.9068, 0.3003, 0.915, 0.276, 0.9079, 0.3027, 0.9068, 0.01559, 0.9748, 0.5135, 0.8085, 0.01559, 0.7665, 0.8789, 0.9748, 0.5135, 0.8085, 0.01559, 0.9748, 0.5135, 0.8085, 0.8789, 0.9748, 0.9844, 0.7975, 0.5135, 0.8085, 0.01559, 0.9748, 0.01559, 0.7665, 0.5135, 0.8085, 0.8789, 0.9748, 0.01559, 0.9748, 0.9844, 0.7975, 0.8789, 0.9748, 0.5135, 0.8085])
me_merged.materials.append(mat_pii_horuudo_body)
me_merged.materials.append(mat_pii_horuudo_eye)
me_merged.update()
me_merged.normals_split_custom_set([tuple(v) for v in zip(*[iter([-0.4623, 0.3712, -0.8053, 0.4623, 0.3712, -0.8053, 0.5208, -0.0731, -0.8506, -0.5208, -0.07313, -0.8506, -0.4623, 0.3712, -0.8053, 0.5208, -0.0731, -0.8506, 0.5208, -0.0731, -0.8506, -1.583e-05, -1.0, 0.002488, -0.5208, -0.07313, -0.8506, -0.4919, -0.1622, 0.8554, 1.341e-05, -1.0, 0.002476, 0.4919, -0.1623, 0.8554, 0.4919, -0.1623, 0.8554, 0.4525, 0.07566, 0.8886, -0.4919, -0.1622, 0.8554, 0.4525, 0.07566, 0.8886, -0.4525, 0.07568, 0.8886, -0.4919, -0.1622, 0.8554, -0.9822, 0.1628, -0.09344, -0.4623, 0.3712, -0.8053, -0.5208, -0.07318, -0.8506, -0.998, -0.04752, -0.04119, -0.9822, 0.1628, -0.09344, -0.5208, -0.07318, -0.8506, -0.5208, -0.07318, -0.8506, -0.1432, -0.9897, -0.003009, -0.998, -0.04752, -0.04119, -0.998, -0.04752, -0.04119, -0.1432, -0.9897, -0.003009, -0.4918, -0.1622, 0.8554, -0.4918, -0.1622, 0.8554, -0.4525, 0.07567, 0.8886, -0.998, -0.04752, -0.04119, -0.4525, 0.07567, 0.8886, -0.9822, 0.1628, -0.09344, -0.998, -0.04752, -0.04119, -0.5208, -0.07319, -0.8505, -2.268e-05, -1.0, 0.0025, -0.1433, -0.9897, -0.003004, -0.1433, -0.9897, -0.003004, -2.268e-05, -1.0, 0.0025, -0.4918, -0.1622, 0.8554, 0.9822, 0.1628, -0.09343, 0.4525, 0.07564, 0.8886, 0.4919, -0.1622, 0.8554, 0.998, -0.04753, -0.04119, 0.9822, 0.1628, -0.09343, 0.4919, -0.1622, 0.8554, 0.4919, -0.1622, 0.8554, 0.1432, -0.9897, -0.003019, 0.998, -0.04753, -0.04119, 0.998, -0.04753, -0.04119, 0.1432, -0.9897, -0.003019, 0.5208, -0.07317, -0.8505, 0.5208, -0.07317, -0.8505, 0.4623, 0.3712, -0.8053, 0.998, -0.04753, -0.04119, 0.4623, 0.3712, -0.8053, 0.9822, 0.1628, -0.09342, 0.998, -0.04753, -0.04119, 0.4918, -0.1622, 0.8554, 2.214e-05, -1.0, 0.002491, 0.1433, -0.9897, -0.003, 0.1433, -0.9897, -0.003, 2.214e-05, -1.0, 0.002491, 0.5208, -0.07317, -0.8505, -0.4623, 0.3712, -0.8053, -3.923e-07, 1.0, 0.001467, 0.4623, 0.3712, -0.8053, -0.4257, 0.9009, -0.08419, -3.923e-07, 1.0, 0.001467, -0.4623, 0.3712, -0.8053, -0.07496, 0.877, 0.4746, -3.923e-07, 1.0, 0.001467, -0.4257, 0.9009, -0.08419, 0.07496, 0.877, 0.4746, -3.923e-07, 1.0, 0.001467, -0.07496, 0.877, 0.4746, 0.4257, 0.9009, -0.08419, -3.923e-07, 1.0, 0.001467, 0.07496, 0.877, 0.4746, 0.4623, 0.3712, -0.8053, -3.923e-07, 1.0, 0.001467, 0.4257, 0.9009, -0.08419, -0.9822, 0.1628, -0.09344, -0.4257, 0.9009, -0.08419, -0.4623, 0.3712, -0.8053, 0.07496, 0.877, 0.4746, -0.07496, 0.877, 0.4746, -0.4525, 0.07567, 0.8886, 0.4525, 0.07566, 0.8886, 0.07496, 0.877, 0.4746, -0.4525, 0.07567, 0.8886, 0.4623, 0.3712, -0.8053, 0.4257, 0.9009, -0.08419, 0.9822, 0.1628, -0.09343, 0.8557, 0.02438, 0.5169, 0.9822, 0.1628, -0.09343, 0.4257, 0.9009, -0.08419, 0.4525, 0.07567, 0.8885, 0.9822, 0.1628, -0.09343, 0.8557, 0.02438, 0.5169, 0.8557, 0.02438, 0.5169, 0.4257, 0.9009, -0.08419, 0.07496, 0.877, 0.4746, -0.9822, 0.1628, -0.09344, -0.8557, 0.02439, 0.5169, -0.4257, 0.9009, -0.08419, -0.9822, 0.1628, -0.09344, -0.4525, 0.07568, 0.8885, -0.8557, 0.02439, 0.5169, -0.8557, 0.02439, 0.5169, -0.07496, 0.877, 0.4746, -0.4257, 0.9009, -0.08419, -0.07496, 0.877, 0.4746, -0.8558, 0.02444, 0.5168, 0.1635, 0.7034, 0.6917, -0.4524, 0.07574, 0.8886, -0.07496, 0.877, 0.4746, 0.1635, 0.7034, 0.6917, -0.8557, 0.02448, 0.5169, -0.4525, 0.07566, 0.8886, 0.1635, 0.7034, 0.6917, 0.07496, 0.877, 0.4746, 0.4525, 0.07573, 0.8886, -0.1635, 0.7034, 0.6917, 0.8558, 0.02444, 0.5168, 0.07496, 0.877, 0.4746, -0.1635, 0.7034, 0.6917, 0.4525, 0.07566, 0.8886, 0.8557, 0.02445, 0.5169, -0.1634, 0.7034, 0.6917, 0.4864, 0.4559, -0.7454, 0.5042, -0.2482, -0.8271, -0.5042, -0.2482, -0.8271, -0.4864, 0.4559, -0.7454, 0.4864, 0.4559, -0.7454, -0.5042, -0.2482, -0.8271, -0.4864, 0.4559, -0.7454, -0.5042, -0.2482, -0.8271, -0.9629, -0.2697, -0.004817, -0.9105, 0.4136, -0.00495, -0.4864, 0.4559, -0.7454, -0.9629, -0.2697, -0.004817, 0.4864, 0.4559, -0.7454, 0.9105, 0.4136, -0.004944, 0.5042, -0.2482, -0.8271, 0.9105, 0.4136, -0.004944, 0.9629, -0.2697, -0.004822, 0.5042, -0.2482, -0.8271, 0.5042, -0.2482, -0.8271, -2.059e-05, -1.0, 0.002954, -0.5042, -0.2482, -0.8271, 1.221e-05, -1.0, 0.002976, -0.9629, -0.2697, -0.004817, -0.5042, -0.2482, -0.8271, -0.4864, 0.4559, -0.7454, 2.169e-05, 1.0, 0.0007198, 0.4864, 0.4559, -0.7454, -0.9105, 0.4136, -0.00495, -1.252e-05, 1.0, 0.0007177, -0.4864, 0.4559, -0.7454, 0.4864, 0.4559, -0.7454, 1.066e-05, 1.0, 0.0007148, 0.9105, 0.4136, -0.004944, 0.9629, -0.2697, -0.004822, -9.321e-06, -1.0, 0.002982, 0.5042, -0.2482, -0.8271, -0.4406, 0.3882, 0.8094, -0.4818, -0.2753, 0.8319, 0.4818, -0.2753, 0.8319, 0.4407, 0.3883, 0.8094, -0.4406, 0.3882, 0.8094, 0.4818, -0.2753, 0.8319, -0.4818, -0.2753, 0.8319, 1.654e-05, -1.0, 0.002966, 0.4818, -0.2753, 0.8319, 0.4407, 0.3883, 0.8094, -2.079e-05, 1.0, 0.0007313, -0.4406, 0.3882, 0.8094, -0.4406, 0.3882, 0.8094, -0.9105, 0.4136, -0.004957, -0.4818, -0.2753, 0.8319, -0.4406, 0.3882, 0.8094, 3.535e-06, 1.0, 0.0007241, -0.9105, 0.4136, -0.004957, -0.9105, 0.4136, -0.004957, -0.9629, -0.2697, -0.004844, -0.4818, -0.2753, 0.8319, 1.673e-05, -1.0, 0.002982, -0.4818, -0.2753, 0.8319, -0.9629, -0.2697, -0.004844, 0.4407, 0.3883, 0.8094, 0.4818, -0.2753, 0.8319, 0.9629, -0.2697, -0.004856, 0.9629, -0.2697, -0.004856, 0.4818, -0.2753, 0.8319, -1.611e-05, -1.0, 0.002981, 0.9105, 0.4136, -0.004975, 0.4407, 0.3883, 0.8094, 0.9629, -0.2697, -0.004856, 0.9105, 0.4136, -0.004975, -2.474e-06, 1.0, 0.0007223, 0.4407, 0.3883, 0.8094, -0.2071, 0.7341, -0.6467, -0.2072, -0.7341, -0.6467, -0.6639, -0.001781, -0.7478, -0.2071, 0.7341, -0.6467, 0.1059, 0.001774, -0.9944, -0.2072, -0.7341, -0.6467, 0.305, 1.179e-07, 0.9523, -0.2071, 0.7341, -0.6467, -0.6639, -0.001781, -0.7478, 0.305, 1.179e-07, 0.9523, 0.1059, 0.001774, -0.9944, -0.2071, 0.7341, -0.6467, 0.305, 1.179e-07, 0.9523, -0.6639, -0.001781, -0.7478, -0.2072, -0.7341, -0.6467, 0.1059, 0.001774, -0.9944, 0.305, 1.179e-07, 0.9523, -0.2072, -0.7341, -0.6467, -0.4241, 0.6978, -0.5772, 0.009781, -0.6978, -0.7162, -0.6444, -0.1271, -0.754, -0.4241, 0.6978, -0.5772, 0.08641, 0.127, -0.9881, 0.009781, -0.6978, -0.7162, 0.305, -3.243e-07, 0.9523, -0.4241, 0.6978, -0.5772, -0.6444, -0.1271, -0.754, 0.305, -3.243e-07, 0.9523, 0.08641, 0.127, -0.9881, -0.4241, 0.6978, -0.5772, 0.305, -3.243e-07, 0.9523, -0.6444, -0.1271, -0.754, 0.009781, -0.6978, -0.7162, 0.08641, 0.127, -0.9881, 0.305, -3.243e-07, 0.9523, 0.009781, -0.6978, -0.7162, -0.03283, 0.7108, -0.7026, -0.3815, -0.7109, -0.5909, -0.6521, 0.09907, -0.7516, -0.03283, 0.7108, -0.7026, 0.09417, -0.09907, -0.9906, -0.3815, -0.7109, -0.5909, 0.305, 0.0, 0.9523, -0.03283, 0.7108, -0.7026, -0.6521, 0.09907, -0.7516, 0.305, 0.0, 0.9523, 0.09417, -0.09907, -0.9906, -0.03283, 0.7108, -0.7026, 0.305, 0.0, 0.9523, -0.6521, 0.09907, -0.7516, -0.3815, -0.7109, -0.5909, 0.09417, -0.09907, -0.9906, 0.305, 0.0, 0.9523, -0.3815, -0.7109, -0.5909, 0.8601, 0.3092, -0.4056, 0.5909, 0.6057, 0.5329, 0.8876, 0.3606, 0.2865, 0.8876, 0.3606, 0.2865, 0.5909, 0.6057, 0.5329, 0.4518, 0.2807, 0.8468, 0.4518, 0.2807, 0.8468, 0.5909, 0.6057, 0.5329, -0.2747, 0.2401, 0.9311, -0.5481, 0.256, 0.7963, -0.2747, 0.2401, 0.9311, 0.5909, 0.6057, 0.5329, 0.6818, 0.3309, -0.6524, 0.5909, 0.6057, 0.5329, 0.8601, 0.3092, -0.4056, 0.2953, 0.9078, 0.2977, 0.5909, 0.6057, 0.5329, 0.6818, 0.3309, -0.6524, 0.2953, 0.9078, 0.2977, -0.5481, 0.256, 0.7963, 0.5909, 0.6057, 0.5329, -0.5481, 0.256, 0.7963, 0.2953, 0.9078, 0.2977, -0.8328, -0.09098, 0.546, 0.4063, -0.01552, -0.9136, 0.2954, 0.9078, 0.2978, 0.6818, 0.331, -0.6524, -0.7543, -0.1147, -0.6464, 0.7514, -0.4818, -0.4509, -0.2967, -0.5457, 0.7837, -0.549, -0.6692, -0.5007, -0.2967, -0.5457, 0.7837, 0.7514, -0.4818, -0.4509, -0.549, -0.6692, -0.5007, 0.4063, -0.01551, -0.9136, -0.3182, -0.495, -0.8085, 0.4063, -0.01551, -0.9136, 0.6818, 0.3309, -0.6524, -0.3182, -0.495, -0.8085, 0.8601, 0.3092, -0.4056, -0.3182, -0.495, -0.8085, 0.6818, 0.3309, -0.6524, -0.8234, -0.5258, -0.2134, -0.549, -0.6692, -0.5007, -0.3182, -0.495, -0.8085, -0.8234, -0.5258, -0.2134, -0.8328, -0.091, 0.546, -0.549, -0.6692, -0.5007, -0.8234, -0.5258, -0.2134, -0.5481, 0.256, 0.7963, -0.8328, -0.091, 0.546, -0.5481, 0.256, 0.7963, -0.8234, -0.5258, -0.2134, -0.2747, 0.2401, 0.9311, -0.7951, -0.6064, -0.0004636, 0.1883, -0.8628, 0.4692, -0.4624, -0.09592, 0.8815, -0.7951, -0.6064, -0.0004636, -0.09779, -0.7079, -0.6995, 0.1883, -0.8628, 0.4692, -0.09609, -0.04359, -0.9944, -0.09779, -0.7079, -0.6995, -0.7951, -0.6064, -0.0004636, -0.9932, -0.09824, 0.0623, -0.09609, -0.04359, -0.9944, -0.7951, -0.6064, -0.0004636, 0.1883, -0.8628, 0.4692, -0.09779, -0.7079, -0.6995, 0.7341, -0.6355, 0.2391, 0.7341, -0.6355, 0.2391, -0.09779, -0.7079, -0.6995, 0.7977, -0.01914, -0.6028, -0.4624, -0.09592, 0.8815, 0.1883, -0.8628, 0.4692, 0.4518, 0.2808, 0.8468, 0.7341, -0.6355, 0.2391, 0.4518, 0.2808, 0.8468, 0.1883, -0.8628, 0.4692, 0.7341, -0.6355, 0.2391, 0.8876, 0.3607, 0.2865, 0.4518, 0.2808, 0.8468, 0.7977, -0.01914, -0.6028, 0.8876, 0.3607, 0.2865, 0.7341, -0.6355, 0.2391, -0.09779, -0.7079, -0.6995, -0.09609, -0.04359, -0.9944, 0.7977, -0.01914, -0.6028, 0.7977, -0.01914, -0.6028, -0.09609, -0.04359, -0.9944, 0.8601, 0.3093, -0.4056, -0.4624, -0.09594, 0.8814, -0.9932, -0.09824, 0.0623, -0.7951, -0.6064, -0.0004636, -0.4624, -0.09594, 0.8814, -0.2747, 0.2401, 0.9311, -0.9932, -0.09824, 0.0623, -0.4625, -0.09594, 0.8814, 0.4518, 0.2808, 0.8468, -0.2747, 0.2401, 0.9311, 0.8602, 0.3092, -0.4056, 0.8876, 0.3607, 0.2865, 0.7976, -0.01917, -0.6028, 0.3985, 0.5478, -0.7356, -0.6874, 0.4816, 0.5436, 0.2954, 0.9078, 0.2978, 0.4063, -0.0155, -0.9136, 0.3985, 0.5478, -0.7356, 0.2954, 0.9078, 0.2978, -0.6874, 0.4816, 0.5436, -0.8328, -0.09102, 0.546, 0.2954, 0.9078, 0.2978, 0.3985, 0.5478, -0.7356, -0.7543, -0.1146, -0.6464, -0.6874, 0.4816, 0.5436, 0.3985, 0.5478, -0.7356, 0.7514, -0.4819, -0.4509, -0.7543, -0.1146, -0.6464, -0.7543, -0.1146, -0.6464, -0.2967, -0.5457, 0.7837, -0.6874, 0.4816, 0.5436, 0.4063, -0.01549, -0.9136, 0.7514, -0.4818, -0.4509, 0.3986, 0.5478, -0.7356, -0.549, -0.6692, -0.5008, 0.7514, -0.4818, -0.4509, 0.4063, -0.01549, -0.9136, -0.8328, -0.09093, 0.546, -0.2967, -0.5456, 0.7837, -0.549, -0.6692, -0.5007, -0.6874, 0.4816, 0.5436, -0.2967, -0.5457, 0.7837, -0.8329, -0.09101, 0.546, -0.5251, 0.369, 0.7669, 0.151, 0.9723, 0.1786, -0.6169, 0.6144, -0.4919, 0.7426, 0.1953, 0.6406, 0.1511, 0.9723, 0.1785, -0.5251, 0.369, 0.7669, 0.6508, 0.4406, -0.6183, 0.151, 0.9723, 0.1786, 0.7426, 0.1953, 0.6406, -0.6169, 0.6143, -0.492, 0.1509, 0.9723, 0.1785, 0.6508, 0.4407, -0.6182, 0.2379, -0.6259, -0.7427, 0.2379, 0.6259, -0.7427, 0.9618, 0.00093, -0.2739, -0.6236, -0.001001, -0.7817, 0.2379, 0.6259, -0.7427, 0.2379, -0.6259, -0.7427, 0.2379, 0.6259, -0.7427, -0.305, -5.012e-07, 0.9523, 0.9618, 0.00093, -0.2739, -0.6236, -0.001001, -0.7817, -0.305, -5.012e-07, 0.9523, 0.2379, 0.6259, -0.7427, 0.9618, 0.00093, -0.2739, -0.305, -5.012e-07, 0.9523, 0.2379, -0.6259, -0.7427, -0.305, -5.012e-07, 0.9523, -0.6236, -0.001001, -0.7817, 0.2379, -0.6259, -0.7427, 0.05294, -0.595, -0.802, 0.4229, 0.595, -0.6835, 0.9229, -0.2574, -0.2863, -0.5848, 0.2574, -0.7693, 0.4229, 0.595, -0.6835, 0.05294, -0.595, -0.802, 0.4229, 0.595, -0.6835, -0.305, 1.091e-06, 0.9523, 0.9229, -0.2574, -0.2863, -0.5848, 0.2574, -0.7693, -0.305, 1.091e-06, 0.9523, 0.4229, 0.595, -0.6835, 0.9229, -0.2574, -0.2863, -0.305, 1.091e-06, 0.9523, 0.05294, -0.595, -0.802, -0.305, 1.091e-06, 0.9523, -0.5848, 0.2574, -0.7693, 0.05294, -0.595, -0.802, 0.3866, -0.6061, -0.6951, 0.08927, 0.6061, -0.7903, 0.9365, 0.2086, -0.282, -0.5984, -0.2086, -0.7736, 0.08927, 0.6061, -0.7903, 0.3866, -0.6061, -0.6951, 0.08927, 0.6061, -0.7903, -0.305, -2.093e-06, 0.9523, 0.9365, 0.2086, -0.282, -0.5984, -0.2086, -0.7736, -0.305, -2.093e-06, 0.9523, 0.08927, 0.6061, -0.7903, 0.9365, 0.2086, -0.282, -0.305, -2.093e-06, 0.9523, 0.3866, -0.6061, -0.6951, -0.305, -2.093e-06, 0.9523, -0.5984, -0.2086, -0.7736, 0.3866, -0.6061, -0.6951, -0.5909, 0.6057, 0.5329, -0.8601, 0.3092, -0.4056, -0.8876, 0.3606, 0.2865, -0.5909, 0.6057, 0.5329, -0.8876, 0.3606, 0.2865, -0.4518, 0.2807, 0.8468, -0.5909, 0.6057, 0.5329, -0.4518, 0.2807, 0.8468, 0.2747, 0.2401, 0.9311, 0.2747, 0.2401, 0.9311, 0.5481, 0.256, 0.7963, -0.5909, 0.6057, 0.5329, -0.5909, 0.6057, 0.5329, -0.6818, 0.3309, -0.6524, -0.8601, 0.3092, -0.4056, -0.5909, 0.6057, 0.5329, -0.2954, 0.9078, 0.2977, -0.6818, 0.3309, -0.6524, 0.5481, 0.256, 0.7963, -0.2954, 0.9078, 0.2977, -0.5909, 0.6057, 0.5329, -0.2954, 0.9078, 0.2977, 0.5481, 0.256, 0.7963, 0.8328, -0.09099, 0.546, -0.2954, 0.9078, 0.2977, -0.4063, -0.01551, -0.9136, -0.6818, 0.331, -0.6524, -0.7514, -0.4818, -0.4509, 0.7543, -0.1147, -0.6464, 0.2967, -0.5457, 0.7837, 0.2967, -0.5457, 0.7837, 0.549, -0.6692, -0.5007, -0.7514, -0.4818, -0.4509, -0.4063, -0.0155, -0.9136, 0.549, -0.6692, -0.5007, 0.3182, -0.495, -0.8085, -0.6818, 0.3309, -0.6524, -0.4063, -0.0155, -0.9136, 0.3182, -0.495, -0.8085, 0.3182, -0.495, -0.8085, -0.8601, 0.3092, -0.4056, -0.6818, 0.3309, -0.6524, 0.549, -0.6692, -0.5007, 0.8234, -0.5258, -0.2134, 0.3182, -0.495, -0.8085, 0.8328, -0.09102, 0.546, 0.8234, -0.5258, -0.2134, 0.549, -0.6692, -0.5007, 0.5481, 0.256, 0.7963, 0.8234, -0.5258, -0.2134, 0.8328, -0.09102, 0.546, 0.8234, -0.5258, -0.2134, 0.5481, 0.256, 0.7963, 0.2747, 0.2401, 0.9311, -0.1882, -0.8628, 0.4691, 0.7951, -0.6064, -0.0004636, 0.4624, -0.09592, 0.8815, 0.09779, -0.7079, -0.6995, 0.7951, -0.6064, -0.0004636, -0.1882, -0.8628, 0.4691, 0.09779, -0.7079, -0.6995, 0.09609, -0.04358, -0.9944, 0.7951, -0.6064, -0.0004636, 0.09609, -0.04358, -0.9944, 0.9932, -0.09825, 0.0623, 0.7951, -0.6064, -0.0004636, 0.09779, -0.7079, -0.6995, -0.1882, -0.8628, 0.4691, -0.7341, -0.6355, 0.2391, 0.09779, -0.7079, -0.6995, -0.7341, -0.6355, 0.2391, -0.7977, -0.01914, -0.6028, -0.1882, -0.8628, 0.4691, 0.4624, -0.09592, 0.8815, -0.4518, 0.2808, 0.8468, -0.4518, 0.2808, 0.8468, -0.7341, -0.6355, 0.2391, -0.1882, -0.8628, 0.4691, -0.8876, 0.3607, 0.2865, -0.7341, -0.6355, 0.2391, -0.4518, 0.2808, 0.8468, -0.8876, 0.3607, 0.2865, -0.7977, -0.01914, -0.6028, -0.7341, -0.6355, 0.2391, 0.09609, -0.04358, -0.9944, 0.09779, -0.7079, -0.6995, -0.7977, -0.01916, -0.6028, 0.09609, -0.04358, -0.9944, -0.7977, -0.01916, -0.6028, -0.8601, 0.3093, -0.4056, 0.9932, -0.09825, 0.0623, 0.4624, -0.09592, 0.8814, 0.7951, -0.6064, -0.0004636, 0.2747, 0.2401, 0.9311, 0.4624, -0.09592, 0.8814, 0.9932, -0.09825, 0.0623, -0.4518, 0.2808, 0.8468, 0.4625, -0.09595, 0.8814, 0.2747, 0.2401, 0.9311, -0.8876, 0.3607, 0.2865, -0.8602, 0.3092, -0.4056, -0.7976, -0.01916, -0.6028, 0.6874, 0.4816, 0.5436, -0.3985, 0.5478, -0.7356, -0.2954, 0.9078, 0.2977, -0.3985, 0.5478, -0.7356, -0.4063, -0.01552, -0.9136, -0.2954, 0.9078, 0.2977, 0.8328, -0.091, 0.546, 0.6874, 0.4816, 0.5436, -0.2954, 0.9078, 0.2977, 0.7544, -0.1146, -0.6464, -0.3985, 0.5478, -0.7356, 0.6874, 0.4816, 0.5436, -0.7514, -0.4818, -0.4509, -0.3985, 0.5478, -0.7356, 0.7544, -0.1146, -0.6464, 0.2967, -0.5457, 0.7837, 0.7544, -0.1146, -0.6464, 0.6874, 0.4816, 0.5436, -0.7514, -0.4818, -0.4508, -0.4063, -0.01551, -0.9136, -0.3986, 0.5478, -0.7356, -0.7514, -0.4818, -0.4509, 0.549, -0.6692, -0.5007, -0.4063, -0.01543, -0.9136, 0.2967, -0.5456, 0.7837, 0.8329, -0.09097, 0.546, 0.5491, -0.6692, -0.5007, 0.2968, -0.5457, 0.7837, 0.6874, 0.4816, 0.5436, 0.8329, -0.09099, 0.546, -0.151, 0.9723, 0.1784, 0.5251, 0.369, 0.7669, 0.6169, 0.6143, -0.492, -0.1509, 0.9723, 0.1785, -0.7426, 0.1953, 0.6406, 0.5251, 0.369, 0.7669, -0.151, 0.9723, 0.1784, -0.6508, 0.4407, -0.6182, -0.7426, 0.1953, 0.6406, -0.1509, 0.9723, 0.1785, 0.6169, 0.6144, -0.492, -0.6508, 0.4407, -0.6183, -0.3886, -0.9175, -0.08436, -1.647e-05, -0.9297, -0.3682, -2.79e-05, -0.9993, 0.03679, -0.3886, -0.9175, -0.08437, -0.6408, -0.4878, -0.5928, -1.009e-05, -0.9297, -0.3682, -1.009e-05, -0.9297, -0.3682, -0.6408, -0.4878, -0.5928, 2.387e-05, -0.639, -0.7692, 2.387e-05, -0.639, -0.7692, -0.6408, -0.4878, -0.5928, 1.884e-05, 0.04525, -0.999, 1.884e-05, 0.04525, -0.999, -0.6408, -0.4878, -0.5928, -0.6956, 0.1725, -0.6974, -0.6956, 0.1725, -0.6974, -0.6408, -0.4878, -0.5928, -0.9876, 0.1387, -0.07414, -0.9876, 0.1387, -0.07414, -0.6408, -0.4878, -0.5928, -0.8695, -0.465, -0.1666, -0.3886, -0.9175, -0.08439, -0.8695, -0.465, -0.1666, -0.6408, -0.4878, -0.5928, -0.9784, -0.04112, 0.2026, -0.9876, 0.1387, -0.07414, -0.8695, -0.465, -0.1666, -0.9784, -0.04112, 0.2026, -0.8426, 0.2204, 0.4914, -0.9876, 0.1387, -0.07414, -0.9876, 0.1387, -0.07414, -0.5674, 0.5415, -0.6203, -0.6956, 0.1725, -0.6974, -0.6956, 0.1725, -0.6974, -0.5674, 0.5415, -0.6203, -1.813e-05, 0.3913, -0.9203, 1.884e-05, 0.04525, -0.999, -0.6956, 0.1725, -0.6974, -1.813e-05, 0.3913, -0.9203, -0.9876, 0.1387, -0.07414, -0.8959, 0.4426, -0.03802, -0.5674, 0.5415, -0.6203, -0.9876, 0.1387, -0.07414, -0.6447, 0.5173, 0.5628, -0.8959, 0.4426, -0.03802, -0.8426, 0.2204, 0.4914, -0.6447, 0.5173, 0.5628, -0.9876, 0.1387, -0.07414, -0.5674, 0.5415, -0.6203, -2.328e-05, 0.7575, -0.6528, -1.813e-05, 0.3913, -0.9203, -0.5674, 0.5415, -0.6203, -0.4952, 0.8684, -0.02491, -2.328e-05, 0.7575, -0.6528, -0.8959, 0.4426, -0.03802, -0.4952, 0.8684, -0.0249, -0.5674, 0.5415, -0.6203, -0.6447, 0.5173, 0.5628, -0.4952, 0.8684, -0.0249, -0.8959, 0.4426, -0.03802, 1.12e-05, 0.7575, -0.6529, -0.4952, 0.8684, -0.02494, 8.821e-06, 0.9966, -0.08265, -0.6447, 0.5173, 0.5628, -2.366e-05, 0.8742, 0.4855, -0.4952, 0.8684, -0.02494, -0.4952, 0.8684, -0.02495, 3.304e-05, 0.8743, 0.4855, 5.603e-06, 0.9966, -0.08266, -5.871e-06, 0.4612, 0.8873, -4.523e-06, 0.8743, 0.4855, -0.6447, 0.5173, 0.5628, -2.523e-05, -0.9406, 0.3394, -0.3886, -0.9175, -0.08437, 1.417e-05, -0.9993, 0.03678, -2.523e-05, -0.9406, 0.3394, -0.4406, -0.8193, 0.367, -0.3886, -0.9175, -0.08437, -0.3886, -0.9175, -0.08437, -0.4406, -0.8193, 0.367, -0.8695, -0.465, -0.1666, -2.523e-05, -0.9406, 0.3394, -1.873e-05, -0.6171, 0.7869, -0.4406, -0.8193, 0.367, -0.9784, -0.04111, 0.2026, -0.8695, -0.465, -0.1666, -0.4406, -0.8193, 0.367, -0.4406, -0.8193, 0.367, -0.8695, -0.04792, 0.4916, -0.9784, -0.04111, 0.2026, -0.9784, -0.04111, 0.2026, -0.8695, -0.04792, 0.4916, -0.7116, 0.5227, 0.4695, -0.3753, -0.1242, 0.9186, -0.4406, -0.8193, 0.367, -1.873e-05, -0.6171, 0.7869, -0.3753, -0.1242, 0.9186, -0.8695, -0.04792, 0.4916, -0.4406, -0.8193, 0.367, -0.7116, 0.5227, 0.4695, -0.8695, -0.04792, 0.4916, -0.3753, -0.1242, 0.9186, -1.836e-05, 0.003086, 1.0, -0.3753, -0.1242, 0.9186, -1.873e-05, -0.6171, 0.7869, -1.836e-05, 0.003086, 1.0, -0.2606, 0.4518, 0.8532, -0.3753, -0.1242, 0.9186, -0.2606, 0.4518, 0.8532, -0.7116, 0.5227, 0.4695, -0.3753, -0.1242, 0.9186, -0.2606, 0.4518, 0.8532, -1.836e-05, 0.003086, 1.0, 1.216e-05, 0.553, 0.8332, 0.3886, -0.9175, -0.08437, 2.646e-05, -0.9406, 0.3394, -8.516e-06, -0.9993, 0.03678, 0.3886, -0.9175, -0.08437, 0.4406, -0.8193, 0.3669, 2.646e-05, -0.9406, 0.3394, 2.646e-05, -0.9406, 0.3394, 0.4406, -0.8193, 0.3669, 2.265e-05, -0.6171, 0.7869, 0.3886, -0.9175, -0.08437, 0.8695, -0.465, -0.1666, 0.4406, -0.8193, 0.3669, 0.9784, -0.04111, 0.2026, 0.4406, -0.8193, 0.3669, 0.8695, -0.465, -0.1666, 0.8695, -0.04792, 0.4916, 0.4406, -0.8193, 0.3669, 0.9784, -0.04111, 0.2026, 0.8695, -0.04792, 0.4916, 0.9784, -0.04111, 0.2026, 0.7116, 0.5227, 0.4695, 0.3753, -0.1242, 0.9186, 0.4406, -0.8193, 0.3669, 0.8695, -0.04792, 0.4916, 0.4406, -0.8193, 0.3669, 0.3753, -0.1242, 0.9186, 2.265e-05, -0.6171, 0.7869, 0.3753, -0.1242, 0.9186, 0.8695, -0.04792, 0.4916, 0.7116, 0.5227, 0.4695, 2.247e-05, 0.003077, 1.0, 2.265e-05, -0.6171, 0.7869, 0.3753, -0.1242, 0.9186, 0.2606, 0.4518, 0.8532, 0.3753, -0.1242, 0.9186, 0.7116, 0.5227, 0.4695, 2.247e-05, 0.003077, 1.0, 0.3753, -0.1242, 0.9186, 0.2606, 0.4518, 0.8532, 2.247e-05, 0.003077, 1.0, 0.2606, 0.4518, 0.8532, -1.217e-05, 0.553, 0.8332, 2.135e-05, -0.9297, -0.3682, 0.3886, -0.9175, -0.08436, 1.942e-05, -0.9993, 0.03678, 1.043e-05, -0.9297, -0.3682, 0.6408, -0.4878, -0.5928, 0.3886, -0.9175, -0.08437, 1.043e-05, -0.9297, -0.3682, -2.521e-05, -0.639, -0.7692, 0.6408, -0.4878, -0.5928, 0.6408, -0.4878, -0.5928, -2.521e-05, -0.639, -0.7692, -1.985e-05, 0.04526, -0.999, 0.6956, 0.1725, -0.6974, 0.6408, -0.4878, -0.5928, -1.985e-05, 0.04526, -0.999, 0.9876, 0.1387, -0.07414, 0.6408, -0.4878, -0.5928, 0.6956, 0.1725, -0.6974, 0.6408, -0.4878, -0.5928, 0.9876, 0.1387, -0.07414, 0.8695, -0.465, -0.1666, 0.3886, -0.9175, -0.08438, 0.6408, -0.4878, -0.5928, 0.8695, -0.465, -0.1666, 0.9784, -0.04112, 0.2026, 0.8695, -0.465, -0.1666, 0.9876, 0.1387, -0.07414, 0.8426, 0.2204, 0.4914, 0.9784, -0.04112, 0.2026, 0.9876, 0.1387, -0.07414, 0.9876, 0.1387, -0.07414, 0.6447, 0.5173, 0.5628, 0.8426, 0.2204, 0.4914, 0.6447, 0.5173, 0.5628, 0.9876, 0.1387, -0.07414, 0.8959, 0.4426, -0.03802, 0.5674, 0.5415, -0.6203, 0.9876, 0.1387, -0.07414, 0.6956, 0.1725, -0.6974, 0.5674, 0.5415, -0.6203, 0.8959, 0.4426, -0.03802, 0.9876, 0.1387, -0.07414, 0.8959, 0.4426, -0.03802, 0.4952, 0.8684, -0.0249, 0.6447, 0.5173, 0.5628, 0.5674, 0.5415, -0.6203, 0.4952, 0.8684, -0.0249, 0.8959, 0.4426, -0.03802, 0.5674, 0.5415, -0.6203, 0.6956, 0.1725, -0.6974, 1.809e-05, 0.3913, -0.9203, -1.985e-05, 0.04526, -0.999, 1.809e-05, 0.3913, -0.9203, 0.6956, 0.1725, -0.6974, 1.809e-05, 0.3913, -0.9203, 2.46e-05, 0.7575, -0.6528, 0.5674, 0.5415, -0.6203, 0.5674, 0.5415, -0.6203, 2.46e-05, 0.7575, -0.6528, 0.4952, 0.8684, -0.02492, 0.6447, 0.5173, 0.5628, 1.326e-05, 0.8743, 0.4854, -2.578e-06, 0.4612, 0.8873, 0.6447, 0.5173, 0.5628, 0.4952, 0.8684, -0.02494, 2.252e-05, 0.8742, 0.4855, -1.876e-05, 0.8743, 0.4855, 0.4952, 0.8684, -0.02494, -1.366e-05, 0.9966, -0.08265, 0.4952, 0.8684, -0.02494, -2.784e-05, 0.7575, -0.6528, 1.471e-07, 0.9966, -0.08264, -1.0, 8.227e-07, 4.84e-07, 1.052e-05, 0.7735, 0.6338, -3.961e-05, 0.6338, -0.7735, -3.596e-05, -0.6337, 0.7735, 1.052e-05, 0.7735, 0.6338, -1.0, 8.227e-07, 4.84e-07, 1.0, -2.623e-06, 2.722e-05, 1.052e-05, 0.7735, 0.6338, -3.596e-05, -0.6337, 0.7735, -1.0, 8.227e-07, 4.84e-07, -3.961e-05, 0.6338, -0.7735, 9.596e-06, -0.7735, -0.6338, -3.961e-05, 0.6338, -0.7735, 1.0, 3.122e-05, 3.234e-06, 9.596e-06, -0.7735, -0.6338, -6.829e-05, -0.6337, 0.7735, -1.0, 8.227e-07, 4.84e-07, 9.596e-06, -0.7735, -0.6338, 1.0, -2.623e-06, 2.722e-05, -3.596e-05, -0.6337, 0.7735, -2.585e-05, -0.7735, -0.6338, 1.0, -9.954e-06, -2.185e-05, -4.186e-05, 0.6338, -0.7735, -2.778e-05, 0.7735, 0.6338, -1.0, 2.062e-05, -7.144e-05, -6.974e-05, -0.2778, 0.9606, 1.0, 1.142e-05, -3.97e-05, 6.983e-05, 0.2778, -0.9606, -1.0, 2.062e-05, -7.144e-05, 1.0, 1.142e-05, -3.97e-05, -1.0, 2.48e-05, -3.836e-05, 9.918e-05, 0.2779, -0.9606, 9.418e-06, -0.9606, -0.2778, -6.866e-05, -0.2778, 0.9606, -1.0, 2.48e-05, -3.836e-05, 9.418e-06, -0.9606, -0.2778, 9.918e-05, 0.2779, -0.9606, 1.0, 3.168e-05, -7.987e-06, 9.418e-06, -0.9606, -0.2778, 1.0, 1.955e-05, 1.755e-05, 8.051e-05, -0.2778, 0.9606, -2.561e-05, -0.9606, -0.2778, 2.274e-05, 0.4612, 0.8873, -0.3565, 0.2036, 0.9118, -1.176e-05, 0.1487, 0.9889, -0.6447, 0.5173, 0.5628, -0.3565, 0.2036, 0.9118, 2.274e-05, 0.4612, 0.8873, -0.3565, 0.2036, 0.9118, -0.6447, 0.5173, 0.5628, -0.8426, 0.2205, 0.4914, 0.3565, 0.2036, 0.9118, -1.228e-05, 0.4612, 0.8873, 1.168e-05, 0.1488, 0.9889, 0.3565, 0.2036, 0.9118, 0.6447, 0.5173, 0.5628, -1.228e-05, 0.4612, 0.8873, 0.8426, 0.2205, 0.4914, 0.6447, 0.5173, 0.5628, 0.3565, 0.2036, 0.9118])] * 3)])
me_cube = bpy.data.meshes.new('Cube')
me_cube.from_pydata([(1.0, 1.0, 1.0), (1.0, 1.0, -1.0), (1.0, -1.0, 1.0), (1.0, -1.0, -1.0), (-1.0, 1.0, 1.0), (-1.0, 1.0, -1.0), (-1.0, -1.0, 1.0), (-1.0, -1.0, -1.0)], [], [(0, 4, 6, 2), (3, 2, 6, 7), (7, 6, 4, 5), (5, 1, 3, 7), (1, 0, 2, 3), (5, 4, 0, 1)])
_uv = me_cube.uv_layers.new(name='UVMap')
_uv.uv.foreach_set('vector', [0.625, 0.5, 0.875, 0.5, 0.875, 0.75, 0.625, 0.75, 0.375, 0.75, 0.625, 0.75, 0.625, 1.0, 0.375, 1.0, 0.375, 0.0, 0.625, 0.0, 0.625, 0.25, 0.375, 0.25, 0.125, 0.5, 0.375, 0.5, 0.375, 0.75, 0.125, 0.75, 0.375, 0.5, 0.625, 0.5, 0.625, 0.75, 0.375, 0.75, 0.375, 0.25, 0.625, 0.25, 0.625, 0.5, 0.375, 0.5])
me_cube.materials.append(mat_material)
me_cube.use_mirror_vertex_groups = False
me_cube.update()
arm_armature = bpy.data.armatures.new('Armature')  # bones are not reproduced

# ---- objects
ob_armature = bpy.data.objects.new('Armature', arm_armature)
ob_merged = bpy.data.objects.new('merged', me_merged)
ob_cube = bpy.data.objects.new('Cube', me_cube)
ob_light = bpy.data.objects.new('Light', light_light)
ob_camera = bpy.data.objects.new('Camera', cam_camera)

# ---- transforms, parenting, visibility, modifiers, constraints
ob_armature.location = (0.0, 0.0, 0.0)
ob_armature.rotation_euler = (1.571, -0.0, 0.0)
ob_merged.parent = ob_armature
ob_merged.location = (0.0, 0.0, 0.0)
ob_merged.color = (0.8, 0.8, 0.8, 1.0)
_vg = ob_merged.vertex_groups.new(name='BODY')
for _i, _w in zip([0, 1, 2, 3, 4, 5, 6, 7, 8, 9, 10, 11, 12, 14, 15, 16, 18, 19, 20, 21, 22, 24, 25, 26, 28, 29, 30, 31, 32, 33, 34, 35, 36, 37, 38, 39, 40, 41, 42, 43, 44, 45, 46, 47, 48, 49, 50, 51, 52, 53, 54, 55, 56, 57, 58, 59, 60, 61, 62, 63, 64, 65, 66, 67, 68, 69, 70, 71, 72, 73, 74, 75, 76, 77, 78, 79, 80, 81, 82, 83], [0.8, 1.0, 1.0, 0.8, 0.8, 0.8, 0.8, 1.0, 1.0, 0.8, 1.0, 1.0, 0.8, 0.8, 1.0, 1.0, 0.8, 0.8, 1.0, 1.0, 0.8, 0.8, 1.0, 1.0, 0.8, 1.0, 1.0, 1.0, 1.0, 1.0, 1.0, 1.0, 1.0, 1.0, 1.0, 1.0, 1.0, 1.0, 1.0, 1.0, 1.0, 1.0, 1.0, 1.0, 1.0, 1.0, 1.0, 1.0, 1.0, 1.0, 1.0, 1.0, 1.0, 1.0, 1.0, 1.0, 1.0, 1.0, 1.0, 1.0, 1.0, 1.0, 1.0, 1.0, 1.0, 1.0, 1.0, 1.0, 1.0, 1.0, 1.0, 1.0, 1.0, 1.0, 1.0, 1.0, 1.0, 1.0, 1.0, 1.0]): _vg.add([_i], _w, 'REPLACE')
_vg = ob_merged.vertex_groups.new(name='HEAD')
for _i, _w in zip([84, 85, 86, 87, 88, 89, 90, 91, 92, 93, 94, 95, 96, 97, 98, 99, 100, 101, 102, 103, 104, 105, 106, 107, 108, 109, 110, 111, 112, 113, 114, 115, 116, 117, 118, 119, 120, 121, 122, 123, 124, 125, 126, 127, 128, 129, 130, 131, 132, 133, 134, 135, 136, 137, 138, 139, 140, 141, 142, 143, 144, 145, 146, 147, 148, 149, 150, 151, 152, 153, 154, 155, 156, 157, 158, 159, 160, 161, 162, 163, 164, 165, 166, 167, 168, 169, 170, 171, 172, 173, 174, 175, 176, 177, 178, 179, 180, 181, 182, 183, 184, 185, 186, 187, 188, 189, 190, 191, 192, 193, 194, 195, 196, 197, 198, 199, 200, 201, 202, 203, 204, 205, 206, 207, 208, 209, 210, 211, 212, 213, 214, 215, 216, 217, 218, 219, 220, 221, 222, 223, 224, 225, 226, 227, 228, 229, 230, 231, 232, 233, 234, 235, 236, 237, 238, 239, 240, 241, 242, 243, 244, 245, 246, 247, 248, 249, 250, 251, 252, 253, 254, 255, 256, 257, 258, 259, 260, 261, 262, 263, 264, 265, 266, 267, 268, 269, 270, 271, 272, 273, 274, 275, 276, 277, 278, 279, 280, 281, 282, 283, 284, 285, 286, 287, 288, 289, 290, 291, 292, 293, 294, 295, 296, 297, 298, 299, 300, 301, 302, 303, 304, 305, 306, 307, 308, 309, 310, 311, 312, 313, 314, 315, 316, 317, 318, 319, 320, 321, 322, 323, 324, 325, 326, 327, 328, 329, 330, 331, 332, 333, 355, 356, 357, 358, 359, 360, 361, 362, 363, 364], [1.0, 1.0, 1.0, 1.0, 1.0, 1.0, 1.0, 1.0, 1.0, 1.0, 1.0, 1.0, 1.0, 1.0, 1.0, 0.8, 0.9, 0.8, 0.8, 0.8, 0.9, 0.9, 1.0, 1.0, 1.0, 1.0, 1.0, 1.0, 1.0, 1.0, 0.8, 1.0, 1.0, 0.9, 0.8, 0.8, 1.0, 0.9, 0.8, 0.8, 0.8, 0.8, 0.8, 0.8, 0.8, 0.8, 0.8, 0.8, 0.8, 0.8, 0.8, 0.8, 0.8, 0.8, 0.8, 0.8, 0.8, 1.0, 1.0, 1.0, 1.0, 1.0, 1.0, 1.0, 1.0, 1.0, 1.0, 1.0, 1.0, 1.0, 1.0, 1.0, 1.0, 1.0, 1.0, 1.0, 1.0, 1.0, 1.0, 1.0, 1.0, 1.0, 1.0, 1.0, 1.0, 1.0, 1.0, 1.0, 1.0, 1.0, 1.0, 1.0, 1.0, 1.0, 1.0, 1.0, 1.0, 1.0, 1.0, 0.8, 0.8, 0.9, 0.8, 0.8, 0.9, 0.9, 1.0, 1.0, 1.0, 1.0, 1.0, 1.0, 1.0, 1.0, 0.8, 1.0, 1.0, 0.9, 0.8, 0.8, 1.0, 0.9, 0.8, 0.8, 0.8, 0.8, 0.8, 0.8, 0.8, 0.8, 0.8, 0.8, 0.8, 0.8, 0.8, 0.8, 0.8, 0.8, 0.8, 0.8, 0.8, 1.0, 1.0, 1.0, 1.0, 1.0, 1.0, 1.0, 1.0, 1.0, 1.0, 1.0, 1.0, 1.0, 1.0, 1.0, 1.0, 1.0, 1.0, 1.0, 1.0, 1.0, 1.0, 1.0, 1.0, 1.0, 1.0, 1.0, 1.0, 1.0, 1.0, 1.0, 1.0, 1.0, 1.0, 1.0, 1.0, 1.0, 1.0, 1.0, 1.0, 1.0, 1.0, 1.0, 1.0, 1.0, 1.0, 1.0, 1.0, 1.0, 1.0, 1.0, 1.0, 1.0, 1.0, 1.0, 1.0, 1.0, 1.0, 1.0, 1.0, 1.0, 1.0, 1.0, 1.0, 1.0, 1.0, 1.0, 1.0, 1.0, 1.0, 1.0, 1.0, 1.0, 1.0, 1.0, 1.0, 1.0, 1.0, 1.0, 1.0, 1.0, 1.0, 1.0, 1.0, 1.0, 1.0, 1.0, 1.0, 1.0, 1.0, 1.0, 1.0, 1.0, 1.0, 1.0, 1.0, 1.0, 1.0, 1.0, 1.0, 1.0, 1.0, 1.0, 1.0, 1.0, 1.0, 1.0, 1.0, 1.0, 1.0, 1.0, 1.0, 1.0, 1.0, 1.0, 1.0, 1.0, 1.0, 1.0]): _vg.add([_i], _w, 'REPLACE')
_vg = ob_merged.vertex_groups.new(name='EAR')
for _i, _w in zip([99, 100, 101, 102, 103, 104, 105, 114, 117, 118, 119, 121, 122, 123, 124, 125, 126, 127, 128, 129, 130, 131, 132, 133, 134, 135, 136, 137, 138, 139, 140, 183, 184, 185, 186, 187, 188, 189, 198, 201, 202, 203, 205, 206, 207, 208, 209, 210, 211, 212, 213, 214, 215, 216, 217, 218, 219, 220, 221, 222, 223, 224], [0.2, 0.1, 0.2, 0.2, 0.2, 0.1, 0.1, 0.2, 0.1, 0.2, 0.2, 0.1, 0.2, 0.2, 0.2, 0.2, 0.2, 0.2, 0.2, 0.2, 0.2, 0.2, 0.2, 0.2, 0.2, 0.2, 0.2, 0.2, 0.2, 0.2, 0.2, 0.2, 0.2, 0.1, 0.2, 0.2, 0.1, 0.1, 0.2, 0.1, 0.2, 0.2, 0.1, 0.2, 0.2, 0.2, 0.2, 0.2, 0.2, 0.2, 0.2, 0.2, 0.2, 0.2, 0.2, 0.2, 0.2, 0.2, 0.2, 0.2, 0.2, 0.2]): _vg.add([_i], _w, 'REPLACE')
_vg = ob_merged.vertex_groups.new(name='LEG')
for _i, _w in zip([0, 3, 4, 5, 6, 9, 12, 13, 14, 17, 18, 19, 22, 23, 24, 27, 28], [0.2, 0.2, 0.2, 0.2, 0.2, 0.2, 0.2, 1.0, 0.2, 1.0, 0.2, 0.2, 0.2, 1.0, 0.2, 1.0, 0.2]): _vg.add([_i], _w, 'REPLACE')
_vg = ob_merged.vertex_groups.new(name='TAIL')
_vg.add([334, 335, 336, 337, 338, 339, 340, 341, 342, 343, 344, 345, 346, 347, 348, 349, 350, 351, 352, 353, 354], 1.0, 'REPLACE')
_m = ob_merged.modifiers.new('Armature', 'ARMATURE')
_m.object = ob_armature
ob_cube.location = (0.0, 0.0, 0.0)
ob_cube.lock_rotations_4d = False
ob_cube.empty_display_type = 'ARROWS'
ob_cube.lineart.crease_threshold = 0.0
ob_light.location = (4.076, 1.005, 5.904)
ob_light.rotation_euler = (0.6503, 0.05522, 1.866)
ob_light.lock_rotations_4d = False
ob_light.empty_display_type = 'ARROWS'
ob_light.color = (0.0, 0.0, 0.0, 0.0)
ob_light.lineart.crease_threshold = 0.0
ob_camera.location = (7.359, -6.926, 4.958)
ob_camera.rotation_euler = (1.109, 0.0, 0.8149)
ob_camera.lock_rotations_4d = False
ob_camera.empty_display_type = 'ARROWS'
ob_camera.color = (0.0, 0.0, 0.0, 0.0)
ob_camera.display_type = 'WIRE'
ob_camera.lineart.crease_threshold = 0.0

# ---- collection membership
scene.collection.objects.link(ob_armature)
scene.collection.objects.link(ob_merged)
col_collection.objects.link(ob_cube)
col_collection.objects.link(ob_light)
col_collection.objects.link(ob_camera)
def _layer_coll(name, lc=None):
    lc = lc or bpy.context.view_layer.layer_collection
    for c in lc.children:
        if c.name == name: return c
        r = _layer_coll(name, c)
        if r: return r
_layer_coll('Collection').exclude = True

# ---- scene / render settings (as saved in the file)
scene.camera = ob_camera
scene.frame_start = 1; scene.frame_end = 250; scene.frame_set(1)
scene.render.engine = 'BLENDER_EEVEE_NEXT'
scene.render.fps = 25
scene.cycles.sampling_pattern = 'TABULATED_SOBOL'
scene.view_settings.view_transform = 'Filmic'
bpy.context.view_layer.update()
